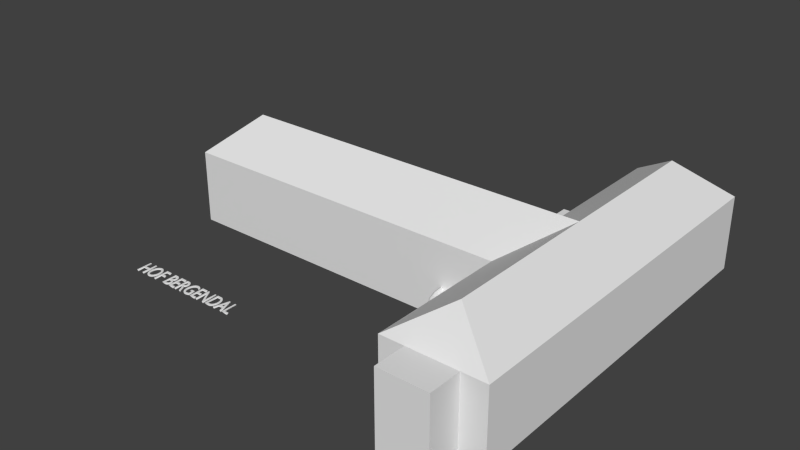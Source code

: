 # Source: hof_bergendal.blend  (saved by Blender 2.63.0; exported with 4.5.12 LTS)
import bpy
from mathutils import Matrix  # noqa: F401  (used for matrix-valued properties, if any)

bpy.ops.wm.read_factory_settings(use_empty=True)
scene = bpy.context.scene
scene.name = 'Scene'

# ---- collections
col_collection_1 = bpy.data.collections.new('Collection 1'); scene.collection.children.link(col_collection_1)
col_collection_11 = bpy.data.collections.new('Collection 11'); scene.collection.children.link(col_collection_11)
col_collection_11.hide_render = True
col_collection_11.hide_viewport = True

# ---- world
world_world = bpy.data.worlds.new('World'); scene.world = world_world
world_world.color = (0.05088, 0.05088, 0.05088)
world_world.use_sun_shadow = False
world_world.sun_shadow_jitter_overblur = 0.0
world_world.cycles.sampling_method = 'MANUAL'
world_world.cycles.sample_map_resolution = 256

# ---- meshes
me_mesh = bpy.data.meshes.new('Mesh')
me_mesh.from_pydata([(7.884, 0.0, 0.05), (7.478, 0.0, 0.05), (7.213, 0.201, 0.05), (6.837, 0.0, 0.05), (7.099, 0.686, 0.05), (7.404, 0.0, 0.05), (7.173, 0.289, 0.05), (7.063, 0.536, 0.05), (6.961, 0.289, 0.05), (6.328, 0.682, 0.05), (6.491, 0.6514, 0.05), (6.534, 0.6294, 0.05), (6.572, 0.6026, 0.05), (6.631, 0.5378, 0.05), (6.688, 0.2975, 0.05), (6.68, 0.255, 0.05), (6.647, 0.1748, 0.05), (6.561, 0.0751, 0.05), (6.434, 0.01311, 0.05), (6.329, 0.0, 0.05), (6.063, 0.682, 0.05), (6.414, 0.1009, 0.05), (6.486, 0.1349, 0.05), (6.514, 0.1576, 0.05), (6.569, 0.2381, 0.05), (6.589, 0.3184, 0.05), (6.583, 0.4073, 0.05), (6.56, 0.4675, 0.05), (6.543, 0.4944, 0.05), (6.523, 0.5189, 0.05), (6.498, 0.5405, 0.05), (6.469, 0.5589, 0.05), (6.399, 0.5848, 0.05), (5.372, 0.525, 0.05), (5.372, 0.0, 0.05), (5.28, 0.0, 0.05), (5.28, 0.682, 0.05), (5.358, 0.682, 0.05), (5.82, 0.154, 0.05), (4.879, 0.594, 0.05), (4.879, 0.388, 0.05), (5.158, 0.388, 0.05), (5.158, 0.3, 0.05), (5.177, 0.0, 0.05), (4.781, 0.0, 0.05), (5.168, 0.594, 0.05), (4.595, 0.02896, 0.05), (4.573, 0.02138, 0.05), (4.49, -8.796e-05, 0.05), (4.447, -0.005875, 0.05), (4.425, -0.00763, 0.05), (4.28, 0.002741, 0.05), (4.192, 0.03626, 0.05), (4.154, 0.06039, 0.05), (4.119, 0.089, 0.05), (4.064, 0.1584, 0.05), (4.043, 0.1986, 0.05), (4.016, 0.337, 0.05), (4.029, 0.433, 0.05), (4.09, 0.5557, 0.05), (4.283, 0.6787, 0.05), (4.402, 0.6907, 0.05), (4.457, 0.686, 0.05), (4.512, 0.674, 0.05), (4.575, 0.6529, 0.05), (4.599, 0.6436, 0.05), (4.625, 0.633, 0.05), (4.625, 0.534, 0.05), (4.565, 0.563, 0.05), (4.462, 0.5934, 0.05), (4.421, 0.5991, 0.05), (4.309, 0.5919, 0.05), (4.218, 0.5478, 0.05), (4.193, 0.526, 0.05), (4.152, 0.4734, 0.05), (4.137, 0.4432, 0.05), (4.119, 0.3762, 0.05), (4.117, 0.34, 0.05), (4.126, 0.268, 0.05), (4.172, 0.1779, 0.05), (4.22, 0.1322, 0.05), (4.354, 0.08319, 0.05), (4.419, 0.08196, 0.05), (4.432, 0.08311, 0.05), (4.481, 0.09146, 0.05), (4.494, 0.09433, 0.05), (4.506, 0.09745, 0.05), (4.529, 0.1043, 0.05), (4.541, 0.108, 0.05), (4.41, 0.248, 0.05), (4.41, 0.336, 0.05), (4.639, 0.047, 0.05), (3.775, 0.6308, 0.05), (3.793, 0.613, 0.05), (3.819, 0.5706, 0.05), (3.833, 0.5195, 0.05), (3.834, 0.4717, 0.05), (3.832, 0.4532, 0.05), (3.827, 0.4357, 0.05), (3.814, 0.4034, 0.05), (3.805, 0.3888, 0.05), (3.755, 0.341, 0.05), (3.739, 0.3319, 0.05), (3.736, 0.3133, 0.05), (3.764, 0.2891, 0.05), (3.776, 0.2757, 0.05), (3.824, 0.2127, 0.05), (3.836, 0.1946, 0.05), (3.848, 0.1757, 0.05), (3.86, 0.1558, 0.05), (3.88, 0.1237, 0.05), (3.887, 0.1132, 0.05), (3.893, 0.1032, 0.05), (3.9, 0.09356, 0.05), (3.906, 0.08398, 0.05), (3.92, 0.06415, 0.05), (3.927, 0.05344, 0.05), (3.936, 0.04191, 0.05), (3.966, 0.0, 0.05), (3.849, 0.0, 0.05), (3.759, 0.14, 0.05), (3.737, 0.1725, 0.05), (3.64, 0.2799, 0.05), (3.615, 0.2913, 0.05), (3.603, 0.2942, 0.05), (3.59, 0.2956, 0.05), (3.578, 0.296, 0.05), (3.439, 0.0, 0.05), (3.611, 0.682, 0.05), (3.646, 0.3883, 0.05), (3.707, 0.4181, 0.05), (3.728, 0.4536, 0.05), (3.732, 0.467, 0.05), (3.734, 0.4808, 0.05), (3.73, 0.5249, 0.05), (3.726, 0.5381, 0.05), (3.72, 0.5501, 0.05), (3.712, 0.561, 0.05), (3.691, 0.5787, 0.05), (3.661, 0.5909, 0.05), (3.643, 0.5948, 0.05), (3.6, 0.598, 0.05), (3.035, 0.388, 0.05), (3.314, 0.3, 0.05), (3.035, 0.3, 0.05), (2.937, 0.682, 0.05), (3.324, 0.594, 0.05), (2.572, 0.682, 0.05), (2.692, 0.656, 0.05), (2.714, 0.6427, 0.05), (2.76, 0.5913, 0.05), (2.77, 0.5715, 0.05), (2.781, 0.5295, 0.05), (2.771, 0.445, 0.05), (2.757, 0.4192, 0.05), (2.737, 0.397, 0.05), (2.724, 0.3871, 0.05), (2.71, 0.378, 0.05), (2.695, 0.3696, 0.05), (2.678, 0.362, 0.05), (2.703, 0.3543, 0.05), (2.726, 0.3466, 0.05), (2.747, 0.3371, 0.05), (2.798, 0.2984, 0.05), (2.822, 0.2648, 0.05), (2.837, 0.2258, 0.05), (2.829, 0.1181, 0.05), (2.806, 0.07781, 0.05), (2.745, 0.02852, 0.05), (2.717, 0.01663, 0.05), (2.685, 0.007648, 0.05), (2.608, 0.0, 0.05), (2.374, 0.682, 0.05), (2.6, 0.3968, 0.05), (2.665, 0.4383, 0.05), (2.681, 0.499, 0.05), (2.68, 0.5116, 0.05), (2.678, 0.5237, 0.05), (2.633, 0.5807, 0.05), (2.583, 0.5931, 0.05), (2.595, 0.088, 0.05), (2.622, 0.08915, 0.05), (2.684, 0.1047, 0.05), (2.711, 0.1229, 0.05), (2.721, 0.1337, 0.05), (2.734, 0.1576, 0.05), (2.74, 0.1832, 0.05), (2.737, 0.2254, 0.05), (2.725, 0.251, 0.05), (2.704, 0.2723, 0.05), (2.675, 0.2883, 0.05), (2.637, 0.2985, 0.05), (2.615, 0.3011, 0.05), (2.59, 0.302, 0.05), (2.472, 0.302, 0.05), (1.726, 0.405, 0.05), (1.992, 0.317, 0.05), (1.726, 0.317, 0.05), (1.628, 0.682, 0.05), (1.992, 0.682, 0.05), (1.292, 0.663, 0.05), (1.374, 0.6171, 0.05), (1.408, 0.5872, 0.05), (1.437, 0.5535, 0.05), (1.462, 0.5162, 0.05), (1.507, 0.341, 0.05), (1.504, 0.2955, 0.05), (1.496, 0.2512, 0.05), (1.463, 0.1685, 0.05), (1.438, 0.1311, 0.05), (1.409, 0.097, 0.05), (1.246, 0.004148, 0.05), (1.138, -0.009, 0.05), (1.084, -0.005646, 0.05), (0.987, 0.01967, 0.05), (0.9445, 0.04063, 0.05), (0.8432, 0.1307, 0.05), (0.7995, 0.2083, 0.05), (0.777, 0.3876, 0.05), (0.7858, 0.4326, 0.05), (0.8001, 0.4754, 0.05), (0.8741, 0.5869, 0.05), (0.9469, 0.6423, 0.05), (0.9896, 0.6629, 0.05), (1.036, 0.6782, 0.05), (1.177, 0.08327, 0.05), (1.246, 0.1007, 0.05), (1.277, 0.1153, 0.05), (1.305, 0.1335, 0.05), (1.33, 0.1551, 0.05), (1.352, 0.1798, 0.05), (1.371, 0.2074, 0.05), (1.404, 0.3046, 0.05), (1.406, 0.341, 0.05), (1.404, 0.3776, 0.05), (1.397, 0.4123, 0.05), (1.33, 0.5273, 0.05), (1.305, 0.5488, 0.05), (1.14, 0.601, 0.05), (1.103, 0.5987, 0.05), (1.068, 0.5922, 0.05), (1.034, 0.5815, 0.05), (1.004, 0.5669, 0.05), (0.9099, 0.4751, 0.05), (0.895, 0.4449, 0.05), (0.8841, 0.27, 0.05), (0.895, 0.2375, 0.05), (0.9505, 0.1551, 0.05), (0.9757, 0.1335, 0.05), (1.034, 0.1007, 0.05), (1.068, 0.08991, 0.05), (1.103, 0.08327, 0.05), (1.14, 0.081, 0.05), (0.173, 0.297, 0.05), (0.173, 0.0, 0.05), (0.075, 0.0, 0.05), (0.075, 0.682, 0.05), (0.173, 0.682, 0.05), (0.555, 0.385, 0.05), (7.884, 0.088, -0.05), (7.884, 0.0, -0.05), (7.478, 0.682, -0.05), (7.576, 0.088, -0.05), (7.304, 0.0, -0.05), (6.837, 0.0, -0.05), (6.737, 0.0, -0.05), (7.03, 0.686, -0.05), (7.099, 0.686, -0.05), (7.404, 0.0, -0.05), (7.173, 0.289, -0.05), (7.063, 0.536, -0.05), (6.442, 0.6679, -0.05), (6.491, 0.6514, -0.05), (6.572, 0.6026, -0.05), (6.682, 0.4222, -0.05), (6.691, 0.341, -0.05), (6.68, 0.255, -0.05), (6.666, 0.2139, -0.05), (6.623, 0.1383, -0.05), (6.561, 0.0751, -0.05), (6.48, 0.02867, -0.05), (6.434, 0.01311, -0.05), (6.383, 0.003367, -0.05), (6.329, 0.0, -0.05), (6.063, 0.0, -0.05), (6.063, 0.682, -0.05), (6.414, 0.1009, -0.05), (6.514, 0.1576, -0.05), (6.579, 0.266, -0.05), (6.585, 0.2931, -0.05), (6.588, 0.3748, -0.05), (6.498, 0.5405, -0.05), (6.436, 0.5737, -0.05), (6.161, 0.088, -0.05), (5.828, 0.0, -0.05), (5.372, 0.525, -0.05), (5.28, 0.682, -0.05), (5.82, 0.154, -0.05), (5.912, 0.682, -0.05), (5.912, 0.0, -0.05), (4.879, 0.594, -0.05), (4.879, 0.388, -0.05), (5.158, 0.388, -0.05), (4.879, 0.3, -0.05), (5.177, 0.0, -0.05), (4.781, 0.0, -0.05), (4.781, 0.682, -0.05), (5.168, 0.682, -0.05), (5.168, 0.594, -0.05), (4.573, 0.02138, -0.05), (4.531, 0.008921, -0.05), (4.425, -0.00763, -0.05), (4.234, 0.01694, -0.05), (4.192, 0.03626, -0.05), (4.119, 0.089, -0.05), (4.089, 0.1218, -0.05), (4.064, 0.1584, -0.05), (4.043, 0.1986, -0.05), (4.019, 0.2882, -0.05), (4.029, 0.433, -0.05), (4.044, 0.4771, -0.05), (4.09, 0.5557, -0.05), (4.283, 0.6787, -0.05), (4.331, 0.6879, -0.05), (4.439, 0.6883, -0.05), (4.475, 0.6829, -0.05), (4.493, 0.6789, -0.05), (4.532, 0.668, -0.05), (4.503, 0.584, -0.05), (4.483, 0.5892, -0.05), (4.38, 0.601, -0.05), (4.309, 0.5919, -0.05), (4.276, 0.581, -0.05), (4.218, 0.5478, -0.05), (4.171, 0.5011, -0.05), (4.117, 0.34, -0.05), (4.119, 0.303, -0.05), (4.126, 0.268, -0.05), (4.172, 0.1779, -0.05), (4.194, 0.1535, -0.05), (4.249, 0.1144, -0.05), (4.316, 0.08963, -0.05), (4.393, 0.081, -0.05), (4.406, 0.08124, -0.05), (4.432, 0.08311, -0.05), (4.444, 0.08467, -0.05), (4.481, 0.09146, -0.05), (4.494, 0.09433, -0.05), (4.517, 0.1008, -0.05), (4.529, 0.1043, -0.05), (4.541, 0.108, -0.05), (4.541, 0.248, -0.05), (4.41, 0.336, -0.05), (4.639, 0.336, -0.05), (3.644, 0.6805, -0.05), (3.754, 0.646, -0.05), (3.819, 0.5706, -0.05), (3.833, 0.5195, -0.05), (3.835, 0.491, -0.05), (3.834, 0.4717, -0.05), (3.827, 0.4357, -0.05), (3.814, 0.4034, -0.05), (3.795, 0.3752, -0.05), (3.783, 0.3626, -0.05), (3.755, 0.341, -0.05), (3.739, 0.3319, -0.05), (3.721, 0.324, -0.05), (3.75, 0.3017, -0.05), (3.789, 0.2613, -0.05), (3.824, 0.2127, -0.05), (3.836, 0.1946, -0.05), (3.86, 0.1558, -0.05), (3.873, 0.135, -0.05), (3.88, 0.1237, -0.05), (3.887, 0.1132, -0.05), (3.893, 0.1032, -0.05), (3.906, 0.08398, -0.05), (3.913, 0.07425, -0.05), (3.945, 0.02931, -0.05), (3.966, 0.0, -0.05), (3.849, 0.0, -0.05), (3.654, 0.2705, -0.05), (3.64, 0.2799, -0.05), (3.59, 0.2956, -0.05), (3.578, 0.296, -0.05), (3.625, 0.3851, -0.05), (3.646, 0.3883, -0.05), (3.728, 0.4536, -0.05), (3.732, 0.467, -0.05), (3.734, 0.495, -0.05), (3.691, 0.5787, -0.05), (3.677, 0.5855, -0.05), (3.661, 0.5909, -0.05), (3.623, 0.5972, -0.05), (3.6, 0.598, -0.05), (3.035, 0.594, -0.05), (3.314, 0.3, -0.05), (3.035, 0.088, -0.05), (2.572, 0.682, -0.05), (2.667, 0.6669, -0.05), (2.714, 0.6427, -0.05), (2.732, 0.6273, -0.05), (2.748, 0.61, -0.05), (2.781, 0.5295, -0.05), (2.782, 0.508, -0.05), (2.781, 0.4908, -0.05), (2.779, 0.4745, -0.05), (2.776, 0.4593, -0.05), (2.771, 0.445, -0.05), (2.764, 0.4317, -0.05), (2.757, 0.4192, -0.05), (2.737, 0.397, -0.05), (2.695, 0.3696, -0.05), (2.678, 0.362, -0.05), (2.726, 0.3466, -0.05), (2.766, 0.3259, -0.05), (2.811, 0.2823, -0.05), (2.831, 0.246, -0.05), (2.837, 0.1394, -0.05), (2.819, 0.09748, -0.05), (2.806, 0.07781, -0.05), (2.769, 0.04294, -0.05), (2.745, 0.02852, -0.05), (2.685, 0.007648, -0.05), (2.608, 0.0, -0.05), (2.374, 0.0, -0.05), (2.374, 0.682, -0.05), (2.537, 0.39, -0.05), (2.581, 0.393, -0.05), (2.6, 0.3968, -0.05), (2.656, 0.4269, -0.05), (2.677, 0.4656, -0.05), (2.68, 0.5116, -0.05), (2.678, 0.5237, -0.05), (2.675, 0.5354, -0.05), (2.67, 0.5463, -0.05), (2.583, 0.5931, -0.05), (2.562, 0.594, -0.05), (2.472, 0.594, -0.05), (2.472, 0.39, -0.05), (2.646, 0.09246, -0.05), (2.666, 0.0977, -0.05), (2.684, 0.1047, -0.05), (2.699, 0.1131, -0.05), (2.711, 0.1229, -0.05), (2.729, 0.1453, -0.05), (2.734, 0.1576, -0.05), (2.738, 0.1703, -0.05), (2.74, 0.2111, -0.05), (2.732, 0.2387, -0.05), (2.725, 0.251, -0.05), (2.675, 0.2883, -0.05), (2.657, 0.2942, -0.05), (2.637, 0.2985, -0.05), (2.615, 0.3011, -0.05), (2.472, 0.302, -0.05), (2.472, 0.088, -0.05), (1.726, 0.317, -0.05), (1.726, 0.0, -0.05), (1.628, 0.0, -0.05), (1.628, 0.682, -0.05), (1.992, 0.682, -0.05), (1.992, 0.594, -0.05), (1.194, 0.6877, -0.05), (1.245, 0.6783, -0.05), (1.292, 0.663, -0.05), (1.408, 0.5872, -0.05), (1.462, 0.5162, -0.05), (1.481, 0.4758, -0.05), (1.504, 0.3878, -0.05), (1.504, 0.2955, -0.05), (1.496, 0.2512, -0.05), (1.482, 0.2087, -0.05), (1.438, 0.1311, -0.05), (1.375, 0.06675, -0.05), (1.336, 0.04085, -0.05), (1.293, 0.01981, -0.05), (1.138, -0.009, -0.05), (1.084, -0.005646, -0.05), (1.034, 0.004079, -0.05), (0.9445, 0.04063, -0.05), (0.8432, 0.1307, -0.05), (0.7855, 0.2508, -0.05), (0.774, 0.341, -0.05), (0.7858, 0.4326, -0.05), (0.8198, 0.5157, -0.05), (0.8445, 0.553, -0.05), (0.8741, 0.5869, -0.05), (0.9083, 0.6168, -0.05), (1.036, 0.6782, -0.05), (1.14, 0.691, -0.05), (1.277, 0.1153, -0.05), (1.305, 0.1335, -0.05), (1.352, 0.1798, -0.05), (1.371, 0.2074, -0.05), (1.386, 0.2375, -0.05), (1.404, 0.3776, -0.05), (1.386, 0.4449, -0.05), (1.371, 0.4751, -0.05), (1.305, 0.5488, -0.05), (1.277, 0.5669, -0.05), (1.246, 0.5815, -0.05), (1.213, 0.5922, -0.05), (1.14, 0.601, -0.05), (1.103, 0.5987, -0.05), (1.004, 0.5669, -0.05), (0.9285, 0.5026, -0.05), (0.8773, 0.3776, -0.05), (0.8841, 0.27, -0.05), (0.9757, 0.1335, -0.05), (1.068, 0.08991, -0.05), (1.103, 0.08327, -0.05), (0.555, 0.0, -0.05), (0.555, 0.297, -0.05), (0.173, 0.297, -0.05), (0.173, 0.682, -0.05), (0.555, 0.385, -0.05), (0.653, 0.0, -0.05), (0.555, 0.0, 0.05), (0.555, 0.297, 0.05), (0.173, 0.0, -0.05), (0.075, 0.0, -0.05), (0.075, 0.682, -0.05), (0.173, 0.385, -0.05), (0.173, 0.385, 0.05), (0.555, 0.682, -0.05), (0.555, 0.682, 0.05), (0.653, 0.682, -0.05), (0.653, 0.682, 0.05), (0.653, 0.0, 0.05), (1.194, 0.6877, 0.05), (1.245, 0.6783, 0.05), (1.335, 0.6425, -0.05), (1.335, 0.6425, 0.05), (1.374, 0.6171, -0.05), (1.437, 0.5535, -0.05), (1.481, 0.4758, 0.05), (1.495, 0.4329, -0.05), (1.495, 0.4329, 0.05), (1.504, 0.3878, 0.05), (1.507, 0.341, -0.05), (1.482, 0.2087, 0.05), (1.463, 0.1685, -0.05), (1.409, 0.097, -0.05), (1.375, 0.06675, 0.05), (1.336, 0.04085, 0.05), (1.293, 0.01981, 0.05), (1.246, 0.004148, -0.05), (1.194, -0.005627, -0.05), (1.194, -0.005627, 0.05), (1.034, 0.004079, 0.05), (0.987, 0.01967, -0.05), (0.9062, 0.06645, -0.05), (0.9062, 0.06645, 0.05), (0.8724, 0.09663, -0.05), (0.8724, 0.09663, 0.05), (0.8188, 0.168, -0.05), (0.8188, 0.168, 0.05), (0.7995, 0.2083, -0.05), (0.7855, 0.2508, 0.05), (0.7769, 0.2953, -0.05), (0.7769, 0.2953, 0.05), (0.774, 0.341, 0.05), (0.777, 0.3876, -0.05), (0.8001, 0.4754, -0.05), (0.8198, 0.5157, 0.05), (0.8445, 0.553, 0.05), (0.9083, 0.6168, 0.05), (0.9469, 0.6423, -0.05), (0.9896, 0.6629, -0.05), (1.086, 0.6877, -0.05), (1.086, 0.6877, 0.05), (1.14, 0.691, 0.05), (1.177, 0.08327, -0.05), (1.213, 0.08991, -0.05), (1.213, 0.08991, 0.05), (1.246, 0.1007, -0.05), (1.33, 0.1551, -0.05), (1.386, 0.2375, 0.05), (1.397, 0.27, -0.05), (1.397, 0.27, 0.05), (1.404, 0.3046, -0.05), (1.406, 0.341, -0.05), (1.397, 0.4123, -0.05), (1.386, 0.4449, 0.05), (1.371, 0.4751, 0.05), (1.352, 0.5026, -0.05), (1.352, 0.5026, 0.05), (1.33, 0.5273, -0.05), (1.277, 0.5669, 0.05), (1.246, 0.5815, 0.05), (1.213, 0.5922, 0.05), (1.177, 0.5987, -0.05), (1.177, 0.5987, 0.05), (1.068, 0.5922, -0.05), (1.034, 0.5815, -0.05), (0.9757, 0.5488, -0.05), (0.9757, 0.5488, 0.05), (0.9505, 0.5272, -0.05), (0.9505, 0.5272, 0.05), (0.9285, 0.5026, 0.05), (0.9099, 0.4751, -0.05), (0.895, 0.4449, -0.05), (0.8841, 0.4123, -0.05), (0.8841, 0.4123, 0.05), (0.8773, 0.3776, 0.05), (0.875, 0.341, -0.05), (0.875, 0.341, 0.05), (0.8773, 0.3046, -0.05), (0.8773, 0.3046, 0.05), (0.895, 0.2375, -0.05), (0.9099, 0.2074, -0.05), (0.9099, 0.2074, 0.05), (0.9285, 0.1798, -0.05), (0.9285, 0.1798, 0.05), (0.9505, 0.1551, -0.05), (1.004, 0.1153, -0.05), (1.004, 0.1153, 0.05), (1.034, 0.1007, -0.05), (1.14, 0.081, -0.05), (1.726, 0.594, -0.05), (1.726, 0.594, 0.05), (1.726, 0.405, -0.05), (1.992, 0.405, -0.05), (1.992, 0.405, 0.05), (1.992, 0.317, -0.05), (1.726, 0.0, 0.05), (1.628, 0.0, 0.05), (1.992, 0.594, 0.05), (2.607, 0.6802, -0.05), (2.607, 0.6802, 0.05), (2.639, 0.6751, -0.05), (2.639, 0.6751, 0.05), (2.667, 0.6669, 0.05), (2.692, 0.656, -0.05), (2.732, 0.6273, 0.05), (2.748, 0.61, 0.05), (2.76, 0.5913, -0.05), (2.77, 0.5715, -0.05), (2.777, 0.5508, -0.05), (2.777, 0.5508, 0.05), (2.782, 0.508, 0.05), (2.781, 0.4908, 0.05), (2.779, 0.4745, 0.05), (2.776, 0.4593, 0.05), (2.764, 0.4317, 0.05), (2.747, 0.4077, -0.05), (2.747, 0.4077, 0.05), (2.724, 0.3871, -0.05), (2.71, 0.378, -0.05), (2.678, 0.36, -0.05), (2.678, 0.36, 0.05), (2.703, 0.3543, -0.05), (2.747, 0.3371, -0.05), (2.766, 0.3259, 0.05), (2.783, 0.3129, -0.05), (2.783, 0.3129, 0.05), (2.798, 0.2984, -0.05), (2.811, 0.2823, 0.05), (2.822, 0.2648, -0.05), (2.831, 0.246, 0.05), (2.837, 0.2258, -0.05), (2.841, 0.2045, -0.05), (2.841, 0.2045, 0.05), (2.842, 0.182, -0.05), (2.842, 0.182, 0.05), (2.841, 0.1608, -0.05), (2.841, 0.1608, 0.05), (2.837, 0.1394, 0.05), (2.829, 0.1181, -0.05), (2.819, 0.09748, 0.05), (2.789, 0.0595, -0.05), (2.789, 0.0595, 0.05), (2.769, 0.04294, 0.05), (2.717, 0.01663, -0.05), (2.649, 0.001977, -0.05), (2.649, 0.001977, 0.05), (2.374, 0.0, 0.05), (2.537, 0.39, 0.05), (2.56, 0.3908, -0.05), (2.56, 0.3908, 0.05), (2.581, 0.393, 0.05), (2.617, 0.402, -0.05), (2.617, 0.402, 0.05), (2.632, 0.4088, -0.05), (2.632, 0.4088, 0.05), (2.645, 0.4171, -0.05), (2.645, 0.4171, 0.05), (2.656, 0.4269, 0.05), (2.665, 0.4383, -0.05), (2.672, 0.4512, -0.05), (2.672, 0.4512, 0.05), (2.677, 0.4656, 0.05), (2.68, 0.4815, -0.05), (2.68, 0.4815, 0.05), (2.681, 0.499, -0.05), (2.675, 0.5354, 0.05), (2.67, 0.5463, 0.05), (2.664, 0.5564, -0.05), (2.664, 0.5564, 0.05), (2.655, 0.5656, -0.05), (2.655, 0.5656, 0.05), (2.645, 0.5738, -0.05), (2.645, 0.5738, 0.05), (2.633, 0.5807, -0.05), (2.619, 0.5863, -0.05), (2.619, 0.5863, 0.05), (2.602, 0.5905, -0.05), (2.602, 0.5905, 0.05), (2.562, 0.594, 0.05), (2.472, 0.594, 0.05), (2.472, 0.39, 0.05), (2.595, 0.088, -0.05), (2.622, 0.08915, -0.05), (2.646, 0.09246, 0.05), (2.666, 0.0977, 0.05), (2.699, 0.1131, 0.05), (2.721, 0.1337, -0.05), (2.729, 0.1453, 0.05), (2.738, 0.1703, 0.05), (2.74, 0.1832, -0.05), (2.741, 0.196, -0.05), (2.741, 0.196, 0.05), (2.74, 0.2111, 0.05), (2.737, 0.2254, -0.05), (2.732, 0.2387, 0.05), (2.715, 0.2622, -0.05), (2.715, 0.2622, 0.05), (2.704, 0.2723, -0.05), (2.691, 0.281, -0.05), (2.691, 0.281, 0.05), (2.657, 0.2942, 0.05), (2.59, 0.302, -0.05), (2.472, 0.088, 0.05), (3.035, 0.594, 0.05), (3.035, 0.388, -0.05), (3.314, 0.388, -0.05), (3.314, 0.388, 0.05), (3.035, 0.3, -0.05), (3.035, 0.088, 0.05), (3.333, 0.088, -0.05), (3.333, 0.088, 0.05), (3.333, 0.0, -0.05), (3.333, 0.0, 0.05), (2.937, 0.0, -0.05), (2.937, 0.0, 0.05), (2.937, 0.682, -0.05), (3.324, 0.682, -0.05), (3.324, 0.682, 0.05), (3.324, 0.594, -0.05), (3.644, 0.6805, 0.05), (3.676, 0.676, -0.05), (3.676, 0.676, 0.05), (3.704, 0.6688, -0.05), (3.704, 0.6688, 0.05), (3.73, 0.6587, -0.05), (3.73, 0.6587, 0.05), (3.754, 0.646, 0.05), (3.775, 0.6308, -0.05), (3.793, 0.613, -0.05), (3.808, 0.593, -0.05), (3.808, 0.593, 0.05), (3.828, 0.5461, -0.05), (3.828, 0.5461, 0.05), (3.835, 0.491, 0.05), (3.832, 0.4532, -0.05), (3.822, 0.419, -0.05), (3.822, 0.419, 0.05), (3.805, 0.3888, -0.05), (3.795, 0.3752, 0.05), (3.783, 0.3626, 0.05), (3.77, 0.3512, -0.05), (3.77, 0.3512, 0.05), (3.721, 0.324, 0.05), (3.736, 0.3133, -0.05), (3.75, 0.3017, 0.05), (3.764, 0.2891, -0.05), (3.776, 0.2757, -0.05), (3.789, 0.2613, 0.05), (3.801, 0.246, -0.05), (3.801, 0.246, 0.05), (3.813, 0.2298, -0.05), (3.813, 0.2298, 0.05), (3.848, 0.1757, -0.05), (3.873, 0.135, 0.05), (3.9, 0.09356, -0.05), (3.913, 0.07425, 0.05), (3.92, 0.06415, -0.05), (3.927, 0.05344, -0.05), (3.936, 0.04191, -0.05), (3.945, 0.02931, 0.05), (3.955, 0.01541, -0.05), (3.955, 0.01541, 0.05), (3.759, 0.14, -0.05), (3.737, 0.1725, -0.05), (3.718, 0.2002, -0.05), (3.718, 0.2002, 0.05), (3.7, 0.2234, -0.05), (3.7, 0.2234, 0.05), (3.683, 0.2427, -0.05), (3.683, 0.2427, 0.05), (3.668, 0.2582, -0.05), (3.668, 0.2582, 0.05), (3.654, 0.2705, 0.05), (3.627, 0.2867, -0.05), (3.627, 0.2867, 0.05), (3.615, 0.2913, -0.05), (3.603, 0.2942, -0.05), (3.537, 0.296, -0.05), (3.537, 0.296, 0.05), (3.537, 0.0, -0.05), (3.537, 0.0, 0.05), (3.439, 0.0, -0.05), (3.439, 0.682, -0.05), (3.439, 0.682, 0.05), (3.611, 0.682, -0.05), (3.6, 0.384, -0.05), (3.6, 0.384, 0.05), (3.625, 0.3851, 0.05), (3.665, 0.3933, -0.05), (3.665, 0.3933, 0.05), (3.682, 0.4001, -0.05), (3.682, 0.4001, 0.05), (3.695, 0.4084, -0.05), (3.695, 0.4084, 0.05), (3.707, 0.4181, -0.05), (3.716, 0.429, -0.05), (3.716, 0.429, 0.05), (3.723, 0.4409, -0.05), (3.723, 0.4409, 0.05), (3.734, 0.4808, -0.05), (3.734, 0.495, 0.05), (3.733, 0.5105, -0.05), (3.733, 0.5105, 0.05), (3.73, 0.5249, -0.05), (3.726, 0.5381, -0.05), (3.72, 0.5501, -0.05), (3.712, 0.561, -0.05), (3.702, 0.5705, -0.05), (3.702, 0.5705, 0.05), (3.677, 0.5855, 0.05), (3.643, 0.5948, -0.05), (3.623, 0.5972, 0.05), (3.537, 0.598, -0.05), (3.537, 0.598, 0.05), (3.537, 0.384, -0.05), (3.537, 0.384, 0.05), (4.617, 0.0375, -0.05), (4.617, 0.0375, 0.05), (4.595, 0.02896, -0.05), (4.552, 0.0147, -0.05), (4.552, 0.0147, 0.05), (4.531, 0.008921, 0.05), (4.511, 0.004, -0.05), (4.511, 0.004, 0.05), (4.49, -8.796e-05, -0.05), (4.468, -0.00337, -0.05), (4.468, -0.00337, 0.05), (4.447, -0.005875, -0.05), (4.402, -0.008662, -0.05), (4.402, -0.008662, 0.05), (4.379, -0.009, -0.05), (4.379, -0.009, 0.05), (4.328, -0.006011, -0.05), (4.328, -0.006011, 0.05), (4.28, 0.002741, -0.05), (4.234, 0.01694, 0.05), (4.154, 0.06039, -0.05), (4.089, 0.1218, 0.05), (4.028, 0.2419, -0.05), (4.028, 0.2419, 0.05), (4.019, 0.2882, 0.05), (4.016, 0.337, -0.05), (4.019, 0.3862, -0.05), (4.019, 0.3862, 0.05), (4.044, 0.4771, 0.05), (4.065, 0.5181, -0.05), (4.065, 0.5181, 0.05), (4.121, 0.5894, -0.05), (4.121, 0.5894, 0.05), (4.156, 0.6189, -0.05), (4.156, 0.6189, 0.05), (4.195, 0.6439, -0.05), (4.195, 0.6439, 0.05), (4.237, 0.664, -0.05), (4.237, 0.664, 0.05), (4.331, 0.6879, 0.05), (4.382, 0.691, -0.05), (4.382, 0.691, 0.05), (4.402, 0.6907, -0.05), (4.42, 0.6898, -0.05), (4.42, 0.6898, 0.05), (4.439, 0.6883, 0.05), (4.457, 0.686, -0.05), (4.475, 0.6829, 0.05), (4.493, 0.6789, 0.05), (4.512, 0.674, -0.05), (4.532, 0.668, 0.05), (4.553, 0.661, -0.05), (4.553, 0.661, 0.05), (4.575, 0.6529, -0.05), (4.599, 0.6436, -0.05), (4.625, 0.633, -0.05), (4.625, 0.534, -0.05), (4.605, 0.5446, -0.05), (4.605, 0.5446, 0.05), (4.585, 0.5542, -0.05), (4.585, 0.5542, 0.05), (4.565, 0.563, -0.05), (4.544, 0.5709, -0.05), (4.544, 0.5709, 0.05), (4.524, 0.5779, -0.05), (4.524, 0.5779, 0.05), (4.503, 0.584, 0.05), (4.483, 0.5892, 0.05), (4.462, 0.5934, -0.05), (4.442, 0.5967, -0.05), (4.442, 0.5967, 0.05), (4.421, 0.5991, -0.05), (4.401, 0.6005, -0.05), (4.401, 0.6005, 0.05), (4.38, 0.601, 0.05), (4.344, 0.5987, -0.05), (4.344, 0.5987, 0.05), (4.276, 0.581, 0.05), (4.246, 0.5662, -0.05), (4.246, 0.5662, 0.05), (4.193, 0.526, -0.05), (4.171, 0.5011, 0.05), (4.152, 0.4734, -0.05), (4.137, 0.4432, -0.05), (4.126, 0.4107, -0.05), (4.126, 0.4107, 0.05), (4.119, 0.3762, -0.05), (4.119, 0.303, 0.05), (4.137, 0.2354, -0.05), (4.137, 0.2354, 0.05), (4.153, 0.2053, -0.05), (4.153, 0.2053, 0.05), (4.194, 0.1535, 0.05), (4.22, 0.1322, -0.05), (4.249, 0.1144, 0.05), (4.282, 0.1001, -0.05), (4.282, 0.1001, 0.05), (4.316, 0.08963, 0.05), (4.354, 0.08319, -0.05), (4.393, 0.081, 0.05), (4.406, 0.08124, 0.05), (4.419, 0.08196, -0.05), (4.444, 0.08467, 0.05), (4.457, 0.0866, -0.05), (4.457, 0.0866, 0.05), (4.469, 0.08888, -0.05), (4.469, 0.08888, 0.05), (4.506, 0.09745, -0.05), (4.517, 0.1008, 0.05), (4.541, 0.248, 0.05), (4.41, 0.248, -0.05), (4.639, 0.336, 0.05), (4.639, 0.047, -0.05), (5.158, 0.3, -0.05), (4.879, 0.3, 0.05), (4.879, 0.088, -0.05), (4.879, 0.088, 0.05), (5.177, 0.088, -0.05), (5.177, 0.088, 0.05), (4.781, 0.682, 0.05), (5.168, 0.682, 0.05), (5.828, 0.0, 0.05), (5.372, 0.0, -0.05), (5.28, 0.0, -0.05), (5.358, 0.682, -0.05), (5.82, 0.682, -0.05), (5.82, 0.682, 0.05), (5.912, 0.682, 0.05), (5.912, 0.0, 0.05), (6.328, 0.682, -0.05), (6.388, 0.6784, -0.05), (6.388, 0.6784, 0.05), (6.442, 0.6679, 0.05), (6.534, 0.6294, -0.05), (6.604, 0.5719, -0.05), (6.604, 0.5719, 0.05), (6.631, 0.5378, -0.05), (6.653, 0.501, -0.05), (6.653, 0.501, 0.05), (6.67, 0.4622, -0.05), (6.67, 0.4622, 0.05), (6.682, 0.4222, 0.05), (6.689, 0.3815, -0.05), (6.689, 0.3815, 0.05), (6.691, 0.341, 0.05), (6.688, 0.2975, -0.05), (6.666, 0.2139, 0.05), (6.647, 0.1748, -0.05), (6.623, 0.1383, 0.05), (6.594, 0.1049, -0.05), (6.594, 0.1049, 0.05), (6.523, 0.04952, -0.05), (6.523, 0.04952, 0.05), (6.48, 0.02867, 0.05), (6.383, 0.003367, 0.05), (6.063, 0.0, 0.05), (6.317, 0.088, -0.05), (6.317, 0.088, 0.05), (6.369, 0.09137, -0.05), (6.369, 0.09137, 0.05), (6.453, 0.1157, -0.05), (6.453, 0.1157, 0.05), (6.486, 0.1349, -0.05), (6.537, 0.183, -0.05), (6.537, 0.183, 0.05), (6.555, 0.2101, -0.05), (6.555, 0.2101, 0.05), (6.569, 0.2381, -0.05), (6.579, 0.266, 0.05), (6.585, 0.2931, 0.05), (6.589, 0.3184, -0.05), (6.59, 0.341, -0.05), (6.59, 0.341, 0.05), (6.588, 0.3748, 0.05), (6.583, 0.4073, -0.05), (6.573, 0.4383, -0.05), (6.573, 0.4383, 0.05), (6.56, 0.4675, -0.05), (6.543, 0.4944, -0.05), (6.523, 0.5189, -0.05), (6.469, 0.5589, -0.05), (6.436, 0.5737, 0.05), (6.399, 0.5848, -0.05), (6.358, 0.5916, -0.05), (6.358, 0.5916, 0.05), (6.312, 0.594, -0.05), (6.312, 0.594, 0.05), (6.161, 0.594, -0.05), (6.161, 0.594, 0.05), (6.161, 0.088, 0.05), (7.304, 0.0, 0.05), (7.213, 0.201, -0.05), (6.923, 0.201, -0.05), (6.923, 0.201, 0.05), (6.737, 0.0, 0.05), (7.03, 0.686, 0.05), (6.961, 0.289, -0.05), (7.884, 0.088, 0.05), (7.478, 0.0, -0.05), (7.478, 0.682, 0.05), (7.576, 0.682, -0.05), (7.576, 0.682, 0.05), (7.576, 0.088, 0.05)], [], [(7, 5, 4), (6, 5, 7), (2, 5, 6), (30, 13, 31), (29, 13, 30), (35, 37, 36), (35, 33, 37), (33, 38, 37), (35, 34, 33), (44, 40, 39), (58, 75, 74), (57, 77, 76), (55, 79, 56), (87, 91, 88), (85, 91, 86), (84, 91, 85), (53, 81, 54), (82, 91, 83), (52, 91, 53), (134, 95, 135), (132, 96, 133), (132, 97, 96), (131, 97, 132), (124, 104, 125), (123, 104, 124), (121, 108, 107), (121, 109, 108), (120, 109, 121), (119, 111, 110), (119, 112, 111), (119, 113, 112), (119, 114, 113), (119, 116, 115), (119, 117, 116), (173, 156, 155), (194, 157, 156), (194, 158, 157), (194, 159, 158), (194, 161, 160), (194, 162, 161), (192, 163, 193), (191, 163, 192), (183, 166, 184), (180, 167, 181), (223, 200, 224), (221, 239, 238), (221, 240, 239), (221, 241, 240), (237, 204, 203), (236, 204, 237), (219, 243, 220), (219, 244, 243), (233, 205, 234), (232, 205, 233), (232, 206, 205), (230, 208, 231), (229, 208, 230), (229, 209, 208), (228, 209, 229), (216, 248, 247), (227, 209, 228), (227, 210, 209), (226, 210, 227), (255, 257, 256), (255, 254, 253), (267, 265, 266), (270, 265, 267), (268, 270, 267), (268, 269, 270), (276, 288, 289), (281, 284, 280), (282, 284, 281), (283, 284, 282), (299, 297, 298), (297, 294, 295), (299, 294, 297), (300, 305, 306), (307, 300, 306), (308, 300, 307), (301, 305, 300), (303, 305, 301), (302, 303, 301), (326, 322, 325), (337, 318, 336), (338, 316, 317), (339, 316, 338), (339, 315, 316), (340, 314, 315), (356, 391, 392), (356, 390, 391), (362, 385, 386), (383, 384, 367), (373, 380, 372), (374, 380, 373), (375, 380, 374), (377, 380, 376), (438, 425, 426), (398, 438, 426), (401, 438, 400), (402, 438, 401), (437, 438, 402), (439, 425, 438), (403, 434, 435), (403, 433, 434), (404, 433, 403), (404, 432, 433), (407, 431, 406), (410, 430, 409), (455, 425, 439), (427, 455, 439), (413, 455, 412), (456, 425, 455), (416, 451, 452), (417, 449, 450), (418, 445, 446), (419, 442, 443), (419, 441, 442), (419, 440, 441), (420, 440, 419), (422, 425, 421), (458, 459, 457), (465, 489, 464), (503, 487, 488), (466, 503, 488), (504, 487, 503), (466, 501, 502), (472, 495, 471), (472, 494, 495), (473, 491, 492), (476, 480, 475), (513, 514, 516), (517, 513, 516), (517, 512, 513), (526, 528, 527, 525), (553, 555, 554, 552), (597, 599, 598, 596), (607, 609, 608, 606), (612, 614, 613, 611), (630, 632, 631, 629), (663, 665, 664, 662), (665, 667, 666, 664), (683, 685, 684, 682), (685, 687, 686, 684), (699, 701, 700, 698), (701, 703, 702, 700), (706, 708, 707, 705), (741, 743, 742, 740), (743, 745, 744, 742), (752, 754, 753, 751), (754, 756, 755, 753), (780, 782, 781, 779), (796, 798, 797, 795), (798, 800, 799, 797), (800, 802, 801, 799), (809, 811, 810, 808), (820, 822, 821, 819), (822, 824, 823, 821), (827, 829, 828, 826), (844, 846, 845, 843), (846, 817, 816, 845), (860, 862, 861, 859), (862, 864, 863, 861), (879, 881, 880, 878), (881, 883, 882, 880), (883, 885, 884, 882), (905, 907, 906, 904), (910, 912, 911, 909), (936, 938, 937, 935), (951, 953, 952, 950), (963, 965, 964, 962), (985, 987, 986, 984), (1004, 1006, 1005, 1003), (1011, 1013, 1012, 1010), (1031, 1033, 1032, 1030), (1033, 1035, 1034, 1032), (1, 1048, 1046), (1, 1049, 1048), (1, 1044, 1049), (1, 0, 1044), (1041, 4, 1042), (1041, 7, 4), (1041, 8, 7), (1041, 1040, 8), (1040, 6, 8), (1040, 2, 6), (1041, 3, 1040), (1037, 5, 2), (1002, 1035, 20), (1035, 9, 20), (1035, 978, 9), (1035, 979, 978), (1035, 10, 979), (1035, 11, 10), (1035, 12, 11), (1035, 1033, 12), (1033, 1031, 12), (1031, 982, 12), (1002, 1036, 1035), (32, 982, 1031), (1028, 982, 32), (31, 982, 1028), (31, 13, 982), (29, 985, 13), (28, 985, 29), (28, 987, 985), (27, 987, 28), (1023, 987, 27), (1023, 988, 987), (26, 988, 1023), (26, 990, 988), (1020, 990, 26), (1020, 991, 990), (1019, 991, 1020), (25, 991, 1019), (25, 14, 991), (1016, 14, 25), (1016, 15, 14), (1015, 15, 1016), (24, 15, 1015), (24, 993, 15), (1013, 993, 24), (1013, 16, 993), (1011, 16, 1013), (23, 16, 1011), (23, 995, 16), (22, 995, 23), (22, 997, 995), (1008, 997, 22), (21, 997, 1008), (21, 17, 997), (1006, 17, 21), (1004, 17, 1006), (1002, 1004, 1036), (1002, 17, 1004), (1002, 999, 17), (1002, 1000, 999), (1002, 18, 1000), (1002, 1001, 18), (1002, 19, 1001), (38, 974, 973), (38, 975, 974), (968, 38, 33), (968, 975, 38), (44, 39, 966), (39, 967, 966), (39, 45, 967), (44, 961, 40), (961, 41, 40), (961, 42, 41), (44, 963, 961), (44, 965, 963), (44, 43, 965), (886, 61, 888), (886, 891, 61), (886, 892, 891), (886, 62, 892), (60, 62, 886), (60, 894, 62), (60, 895, 894), (60, 63, 895), (885, 63, 60), (885, 897, 63), (885, 899, 897), (883, 899, 885), (883, 64, 899), (883, 65, 64), (881, 65, 883), (881, 66, 65), (881, 921, 66), (921, 920, 66), (920, 70, 66), (70, 917, 66), (917, 69, 66), (69, 914, 66), (914, 913, 66), (913, 912, 66), (912, 910, 66), (910, 68, 66), (68, 907, 66), (907, 905, 66), (905, 67, 66), (879, 921, 881), (879, 923, 921), (879, 71, 923), (879, 924, 71), (59, 924, 879), (59, 926, 924), (59, 72, 926), (877, 72, 59), (877, 73, 72), (877, 928, 73), (875, 928, 877), (875, 74, 928), (58, 74, 875), (58, 932, 75), (874, 932, 58), (874, 76, 932), (57, 76, 874), (57, 934, 77), (871, 934, 57), (89, 958, 90), (89, 956, 958), (956, 91, 958), (871, 78, 934), (870, 78, 871), (870, 936, 78), (88, 91, 956), (56, 936, 870), (56, 938, 936), (56, 79, 938), (55, 939, 79), (868, 939, 55), (868, 80, 939), (868, 941, 80), (54, 941, 868), (54, 943, 941), (955, 91, 87), (86, 91, 955), (54, 944, 943), (953, 91, 84), (54, 81, 944), (951, 91, 953), (949, 91, 951), (83, 91, 949), (53, 946, 81), (947, 91, 82), (946, 91, 947), (53, 91, 946), (52, 848, 91), (52, 46, 848), (866, 46, 52), (866, 47, 46), (866, 851, 47), (51, 851, 866), (51, 852, 851), (51, 854, 852), (51, 48, 854), (864, 48, 51), (864, 857, 48), (864, 49, 857), (864, 50, 49), (862, 50, 864), (862, 860, 50), (127, 844, 814), (844, 128, 814), (844, 750, 128), (844, 752, 750), (844, 754, 752), (844, 756, 754), (844, 757, 756), (844, 92, 757), (844, 93, 92), (844, 141, 93), (141, 761, 93), (127, 846, 844), (842, 761, 141), (140, 761, 842), (139, 761, 140), (139, 94, 761), (840, 94, 139), (138, 94, 840), (839, 94, 138), (839, 763, 94), (137, 763, 839), (136, 763, 137), (135, 763, 136), (135, 95, 763), (833, 95, 134), (833, 764, 95), (831, 764, 833), (133, 764, 831), (133, 96, 764), (829, 97, 131), (829, 98, 97), (827, 98, 829), (827, 767, 98), (130, 767, 827), (130, 99, 767), (824, 99, 130), (822, 99, 824), (822, 100, 99), (820, 100, 822), (129, 100, 820), (129, 769, 100), (818, 769, 129), (817, 769, 818), (127, 809, 846), (809, 817, 846), (809, 769, 817), (809, 770, 769), (809, 772, 770), (809, 101, 772), (809, 102, 101), (809, 773, 102), (809, 103, 773), (809, 775, 103), (809, 126, 775), (126, 125, 775), (125, 104, 775), (127, 811, 809), (805, 104, 123), (805, 105, 104), (122, 105, 805), (803, 105, 122), (803, 778, 105), (802, 778, 803), (802, 780, 778), (800, 780, 802), (800, 782, 780), (798, 782, 800), (798, 106, 782), (796, 106, 798), (796, 107, 106), (121, 107, 796), (120, 784, 109), (119, 784, 120), (119, 110, 784), (119, 786, 114), (119, 115, 786), (119, 790, 117), (119, 792, 790), (119, 118, 792), (745, 734, 145), (734, 748, 145), (734, 146, 748), (745, 142, 734), (745, 144, 142), (144, 737, 142), (144, 143, 737), (745, 739, 144), (745, 741, 739), (745, 743, 741), (677, 710, 172), (710, 147, 172), (710, 630, 147), (710, 632, 630), (710, 633, 632), (710, 148, 633), (710, 149, 148), (710, 635, 149), (710, 636, 635), (710, 709, 636), (709, 150, 636), (677, 711, 710), (179, 150, 709), (708, 150, 179), (708, 151, 150), (706, 151, 708), (178, 151, 706), (703, 151, 178), (701, 151, 703), (701, 640, 151), (699, 640, 701), (697, 640, 699), (697, 152, 640), (696, 152, 697), (177, 152, 696), (177, 641, 152), (176, 641, 177), (175, 641, 176), (175, 642, 641), (694, 642, 175), (694, 643, 642), (692, 643, 694), (692, 644, 643), (691, 644, 692), (691, 153, 644), (174, 153, 691), (174, 645, 153), (688, 645, 174), (688, 154, 645), (687, 154, 688), (687, 647, 154), (685, 647, 687), (683, 647, 685), (683, 155, 647), (173, 155, 683), (681, 156, 173), (680, 156, 681), (678, 156, 680), (677, 194, 711), (194, 678, 711), (194, 156, 678), (194, 651, 159), (194, 160, 651), (194, 654, 162), (194, 656, 654), (194, 193, 656), (193, 163, 656), (677, 733, 194), (731, 163, 191), (731, 658, 163), (190, 658, 731), (730, 658, 190), (730, 164, 658), (189, 164, 730), (727, 164, 189), (727, 660, 164), (188, 660, 727), (725, 660, 188), (725, 165, 660), (187, 165, 725), (187, 663, 165), (723, 663, 187), (722, 663, 723), (722, 665, 663), (186, 665, 722), (719, 665, 186), (719, 667, 665), (185, 667, 719), (185, 668, 667), (718, 668, 185), (184, 668, 718), (184, 166, 668), (716, 166, 183), (716, 670, 166), (182, 670, 716), (715, 670, 182), (714, 670, 715), (714, 167, 670), (181, 167, 714), (677, 180, 733), (677, 167, 180), (677, 672, 167), (677, 673, 672), (677, 168, 673), (677, 169, 168), (677, 170, 169), (677, 676, 170), (677, 171, 676), (627, 621, 198), (621, 199, 198), (621, 628, 199), (627, 195, 621), (627, 197, 195), (197, 624, 195), (197, 196, 624), (627, 626, 197), (571, 530, 572), (571, 531, 530), (224, 531, 571), (224, 200, 531), (223, 533, 200), (222, 533, 223), (222, 201, 533), (567, 201, 222), (567, 202, 201), (221, 238, 567), (238, 202, 567), (593, 202, 238), (591, 202, 593), (590, 202, 591), (590, 203, 202), (566, 241, 221), (589, 203, 590), (566, 242, 241), (237, 203, 589), (566, 597, 242), (565, 597, 566), (565, 599, 597), (587, 204, 236), (565, 600, 599), (587, 536, 204), (220, 600, 565), (585, 536, 587), (220, 243, 600), (585, 538, 536), (584, 538, 585), (235, 538, 584), (219, 604, 244), (235, 539, 538), (218, 604, 219), (234, 539, 235), (218, 605, 604), (234, 205, 539), (562, 605, 218), (562, 607, 605), (561, 607, 562), (561, 609, 607), (561, 245, 609), (580, 206, 232), (580, 207, 206), (559, 245, 561), (559, 246, 245), (578, 207, 580), (578, 541, 207), (217, 246, 559), (231, 541, 578), (217, 612, 246), (231, 208, 541), (557, 612, 217), (557, 614, 612), (557, 247, 614), (216, 247, 557), (216, 617, 248), (555, 617, 216), (555, 249, 617), (575, 210, 226), (555, 250, 249), (575, 544, 210), (553, 250, 555), (225, 544, 575), (553, 251, 250), (252, 544, 225), (553, 252, 251), (553, 544, 252), (553, 545, 544), (215, 545, 553), (215, 546, 545), (214, 546, 215), (214, 211, 546), (550, 211, 214), (550, 549, 211), (213, 549, 550), (213, 212, 549), (255, 524, 257), (258, 528, 526), (258, 529, 528), (255, 253, 524), (253, 258, 524), (253, 519, 258), (519, 529, 258), (518, 529, 519), (1047, 1045, 261), (262, 1045, 1047), (259, 1045, 262), (260, 1045, 259), (1043, 265, 270), (1039, 265, 1043), (269, 1039, 1043), (1038, 1039, 269), (268, 1038, 269), (264, 265, 1039), (268, 263, 1038), (1034, 284, 285), (976, 1034, 285), (977, 1034, 976), (271, 1034, 977), (272, 1034, 271), (980, 1034, 272), (273, 1034, 980), (1032, 1034, 273), (1030, 1032, 273), (981, 1030, 273), (293, 284, 1034), (981, 1029, 1030), (981, 292, 1029), (981, 1027, 292), (983, 1027, 981), (983, 291, 1027), (983, 1026, 291), (984, 1026, 983), (984, 1025, 1026), (986, 1025, 984), (986, 1024, 1025), (986, 1022, 1024), (274, 1022, 986), (274, 1021, 1022), (989, 1021, 274), (989, 290, 1021), (275, 290, 989), (275, 1018, 290), (275, 1017, 1018), (992, 1017, 275), (992, 289, 1017), (276, 289, 992), (276, 1014, 288), (277, 1014, 276), (277, 1012, 1014), (994, 1012, 277), (994, 1010, 1012), (994, 287, 1010), (278, 287, 994), (278, 1009, 287), (996, 1009, 278), (996, 1007, 1009), (996, 286, 1007), (279, 286, 996), (279, 1005, 286), (279, 1003, 1005), (1003, 284, 293), (279, 284, 1003), (998, 284, 279), (280, 284, 998), (971, 970, 296), (295, 970, 971), (297, 295, 971), (298, 297, 972), (969, 970, 295), (960, 303, 302), (962, 305, 303), (964, 305, 962), (304, 305, 964), (889, 323, 887), (890, 323, 889), (324, 323, 890), (893, 323, 324), (893, 322, 323), (325, 322, 893), (896, 322, 326), (896, 884, 322), (327, 884, 896), (898, 884, 327), (898, 882, 884), (900, 882, 898), (901, 882, 900), (901, 880, 882), (902, 880, 901), (330, 880, 902), (919, 330, 902), (918, 919, 902), (916, 918, 902), (915, 916, 902), (329, 915, 902), (328, 329, 902), (911, 328, 902), (909, 911, 902), (908, 909, 902), (906, 908, 902), (904, 906, 902), (903, 904, 902), (330, 878, 880), (922, 878, 330), (331, 878, 922), (332, 878, 331), (332, 321, 878), (925, 321, 332), (333, 321, 925), (333, 876, 321), (927, 876, 333), (334, 876, 927), (334, 320, 876), (929, 320, 334), (929, 319, 320), (930, 319, 929), (931, 319, 930), (931, 873, 319), (933, 873, 931), (933, 872, 873), (335, 872, 933), (336, 872, 335), (336, 318, 872), (353, 957, 352), (351, 957, 353), (959, 351, 353), (337, 869, 318), (935, 869, 337), (959, 350, 351), (935, 317, 869), (937, 317, 935), (338, 317, 937), (940, 315, 339), (340, 315, 940), (942, 314, 340), (959, 349, 350), (959, 348, 349), (959, 954, 348), (341, 314, 942), (959, 347, 954), (959, 346, 347), (959, 952, 346), (945, 314, 341), (945, 867, 314), (959, 950, 952), (959, 345, 950), (959, 344, 345), (342, 867, 945), (959, 948, 344), (959, 343, 948), (959, 342, 343), (959, 867, 342), (959, 313, 867), (847, 313, 959), (849, 313, 847), (849, 312, 313), (309, 312, 849), (850, 312, 309), (850, 865, 312), (310, 865, 850), (853, 865, 310), (855, 865, 853), (855, 863, 865), (856, 863, 855), (858, 863, 856), (311, 863, 858), (311, 861, 863), (859, 861, 311), (843, 812, 813), (815, 843, 813), (354, 843, 815), (751, 843, 354), (753, 843, 751), (755, 843, 753), (355, 843, 755), (758, 843, 355), (759, 843, 758), (394, 843, 759), (760, 394, 759), (845, 812, 843), (760, 393, 394), (760, 841, 393), (760, 392, 841), (356, 392, 760), (356, 838, 390), (762, 838, 356), (762, 837, 838), (762, 836, 837), (762, 835, 836), (357, 835, 762), (357, 834, 835), (357, 832, 834), (358, 832, 357), (358, 389, 832), (358, 830, 389), (359, 830, 358), (359, 388, 830), (765, 388, 359), (765, 387, 388), (765, 828, 387), (360, 828, 765), (360, 826, 828), (766, 826, 360), (766, 825, 826), (361, 825, 766), (361, 823, 825), (361, 821, 823), (768, 821, 361), (768, 819, 821), (768, 386, 819), (362, 386, 768), (362, 816, 385), (808, 812, 845), (816, 808, 845), (362, 808, 816), (363, 808, 362), (771, 808, 363), (364, 808, 771), (365, 808, 364), (366, 808, 365), (774, 808, 366), (367, 808, 774), (384, 808, 367), (776, 383, 367), (810, 812, 808), (776, 807, 383), (776, 806, 807), (776, 804, 806), (777, 804, 776), (777, 382, 804), (777, 381, 382), (368, 381, 777), (368, 801, 381), (779, 801, 368), (779, 799, 801), (781, 799, 779), (781, 797, 799), (369, 797, 781), (369, 795, 797), (370, 795, 369), (370, 794, 795), (783, 794, 370), (371, 794, 783), (371, 793, 794), (372, 793, 371), (372, 380, 793), (785, 380, 375), (376, 380, 785), (787, 380, 377), (788, 380, 787), (789, 380, 788), (378, 380, 789), (791, 380, 378), (379, 380, 791), (395, 744, 746), (747, 395, 746), (749, 395, 747), (735, 744, 395), (738, 744, 735), (736, 738, 735), (396, 738, 736), (397, 744, 738), (740, 744, 397), (742, 744, 740), (629, 438, 398), (631, 438, 629), (399, 438, 631), (634, 438, 399), (400, 438, 634), (637, 437, 402), (637, 436, 437), (637, 707, 436), (638, 707, 637), (638, 705, 707), (638, 704, 705), (638, 702, 704), (638, 700, 702), (639, 700, 638), (639, 698, 700), (639, 435, 698), (403, 435, 639), (404, 695, 432), (405, 695, 404), (405, 693, 695), (406, 693, 405), (406, 431, 693), (407, 690, 431), (408, 690, 407), (408, 689, 690), (409, 689, 408), (409, 430, 689), (410, 686, 430), (646, 686, 410), (646, 684, 686), (646, 682, 684), (411, 682, 646), (411, 429, 682), (648, 429, 411), (648, 428, 429), (648, 679, 428), (648, 427, 679), (648, 455, 427), (649, 455, 648), (412, 455, 649), (650, 455, 413), (652, 455, 650), (414, 455, 652), (653, 455, 414), (415, 455, 653), (655, 455, 415), (732, 455, 655), (657, 732, 655), (657, 454, 732), (657, 453, 454), (657, 452, 453), (416, 452, 657), (416, 729, 451), (659, 729, 416), (659, 728, 729), (659, 726, 728), (417, 726, 659), (417, 450, 726), (661, 449, 417), (661, 724, 449), (662, 724, 661), (662, 448, 724), (662, 721, 448), (664, 721, 662), (664, 720, 721), (664, 447, 720), (666, 447, 664), (666, 446, 447), (418, 446, 666), (418, 717, 445), (669, 717, 418), (669, 444, 717), (669, 443, 444), (419, 443, 669), (420, 713, 440), (420, 712, 713), (712, 425, 456), (420, 425, 712), (671, 425, 420), (421, 425, 671), (674, 425, 422), (423, 425, 674), (675, 425, 423), (424, 425, 675), (620, 459, 460), (461, 620, 460), (462, 620, 461), (622, 459, 620), (457, 459, 622), (623, 457, 622), (625, 457, 623), (463, 570, 490), (464, 570, 463), (464, 489, 570), (465, 569, 489), (532, 569, 465), (532, 568, 569), (534, 568, 532), (534, 488, 568), (466, 488, 534), (466, 592, 503), (466, 502, 592), (594, 487, 504), (595, 487, 594), (535, 501, 466), (595, 486, 487), (535, 500, 501), (505, 486, 595), (535, 499, 500), (596, 486, 505), (467, 499, 535), (596, 485, 486), (467, 588, 499), (598, 485, 596), (467, 586, 588), (506, 485, 598), (468, 586, 467), (506, 564, 485), (468, 498, 586), (601, 564, 506), (537, 498, 468), (601, 484, 564), (537, 497, 498), (602, 484, 601), (537, 583, 497), (603, 484, 602), (469, 583, 537), (603, 563, 484), (469, 496, 583), (507, 563, 603), (540, 496, 469), (507, 483, 563), (540, 582, 496), (606, 483, 507), (606, 560, 483), (608, 560, 606), (540, 581, 582), (470, 581, 540), (508, 560, 608), (470, 579, 581), (471, 579, 470), (508, 482, 560), (610, 482, 508), (471, 495, 579), (610, 558, 482), (611, 558, 610), (542, 494, 472), (611, 556, 558), (542, 493, 494), (613, 556, 611), (542, 577, 493), (615, 556, 613), (473, 577, 542), (615, 481, 556), (473, 492, 577), (509, 481, 615), (616, 481, 509), (543, 491, 473), (616, 554, 481), (543, 576, 491), (618, 554, 616), (543, 574, 576), (510, 554, 618), (474, 574, 543), (510, 552, 554), (474, 573, 574), (511, 552, 510), (474, 619, 573), (619, 552, 511), (474, 552, 619), (475, 552, 474), (475, 480, 552), (476, 551, 480), (547, 551, 476), (547, 479, 551), (548, 479, 547), (548, 478, 479), (477, 478, 548), (515, 521, 522), (523, 521, 515), (527, 516, 525), (517, 516, 527), (514, 521, 523), (516, 514, 523), (520, 521, 514), (518, 519, 513, 512), (519, 253, 514, 513), (253, 254, 520, 514), (254, 255, 521, 520), (255, 256, 522, 521), (256, 257, 515, 522), (257, 524, 523, 515), (524, 258, 516, 523), (258, 526, 525, 516), (528, 529, 517, 527), (529, 518, 512, 517), (530, 531, 464, 463), (531, 200, 465, 464), (200, 533, 532, 465), (533, 201, 534, 532), (201, 202, 466, 534), (202, 203, 535, 466), (203, 204, 467, 535), (204, 536, 468, 467), (536, 538, 537, 468), (538, 539, 469, 537), (539, 205, 540, 469), (205, 206, 470, 540), (206, 207, 471, 470), (207, 541, 472, 471), (541, 208, 542, 472), (208, 209, 473, 542), (209, 210, 543, 473), (210, 544, 474, 543), (544, 545, 475, 474), (545, 546, 476, 475), (546, 211, 547, 476), (211, 549, 548, 547), (549, 212, 477, 548), (212, 213, 478, 477), (213, 550, 479, 478), (550, 214, 551, 479), (214, 215, 480, 551), (215, 553, 552, 480), (555, 216, 481, 554), (216, 557, 556, 481), (557, 217, 558, 556), (217, 559, 482, 558), (559, 561, 560, 482), (561, 562, 483, 560), (562, 218, 563, 483), (218, 219, 484, 563), (219, 220, 564, 484), (220, 565, 485, 564), (565, 566, 486, 485), (566, 221, 487, 486), (221, 567, 488, 487), (567, 222, 568, 488), (222, 223, 569, 568), (223, 224, 489, 569), (224, 571, 570, 489), (571, 572, 490, 570), (572, 530, 463, 490), (225, 575, 574, 573), (575, 226, 576, 574), (226, 227, 491, 576), (227, 228, 492, 491), (228, 229, 577, 492), (229, 230, 493, 577), (230, 231, 494, 493), (231, 578, 495, 494), (578, 580, 579, 495), (580, 232, 581, 579), (232, 233, 582, 581), (233, 234, 496, 582), (234, 235, 583, 496), (235, 584, 497, 583), (584, 585, 498, 497), (585, 587, 586, 498), (587, 236, 588, 586), (236, 237, 499, 588), (237, 589, 500, 499), (589, 590, 501, 500), (590, 591, 502, 501), (591, 593, 592, 502), (593, 238, 503, 592), (238, 239, 504, 503), (239, 240, 594, 504), (240, 241, 595, 594), (241, 242, 505, 595), (242, 597, 596, 505), (599, 600, 506, 598), (600, 243, 601, 506), (243, 244, 602, 601), (244, 604, 603, 602), (604, 605, 507, 603), (605, 607, 606, 507), (609, 245, 508, 608), (245, 246, 610, 508), (246, 612, 611, 610), (614, 247, 615, 613), (247, 248, 509, 615), (248, 617, 616, 509), (617, 249, 618, 616), (249, 250, 510, 618), (250, 251, 511, 510), (251, 252, 619, 511), (252, 225, 573, 619), (621, 195, 622, 620), (195, 624, 623, 622), (624, 196, 625, 623), (196, 197, 457, 625), (197, 626, 458, 457), (626, 627, 459, 458), (627, 198, 460, 459), (198, 199, 461, 460), (199, 628, 462, 461), (628, 621, 620, 462), (147, 630, 629, 398), (632, 633, 399, 631), (633, 148, 634, 399), (148, 149, 400, 634), (149, 635, 401, 400), (635, 636, 402, 401), (636, 150, 637, 402), (150, 151, 638, 637), (151, 640, 639, 638), (640, 152, 403, 639), (152, 641, 404, 403), (641, 642, 405, 404), (642, 643, 406, 405), (643, 644, 407, 406), (644, 153, 408, 407), (153, 645, 409, 408), (645, 154, 410, 409), (154, 647, 646, 410), (647, 155, 411, 646), (155, 156, 648, 411), (156, 157, 649, 648), (157, 158, 412, 649), (158, 159, 413, 412), (159, 651, 650, 413), (651, 160, 652, 650), (160, 161, 414, 652), (161, 162, 653, 414), (162, 654, 415, 653), (654, 656, 655, 415), (656, 163, 657, 655), (163, 658, 416, 657), (658, 164, 659, 416), (164, 660, 417, 659), (660, 165, 661, 417), (165, 663, 662, 661), (667, 668, 418, 666), (668, 166, 669, 418), (166, 670, 419, 669), (670, 167, 420, 419), (167, 672, 671, 420), (672, 673, 421, 671), (673, 168, 422, 421), (168, 169, 674, 422), (169, 170, 423, 674), (170, 676, 675, 423), (676, 171, 424, 675), (171, 677, 425, 424), (677, 172, 426, 425), (172, 147, 398, 426), (678, 680, 679, 427), (680, 681, 428, 679), (681, 173, 429, 428), (173, 683, 682, 429), (687, 688, 430, 686), (688, 174, 689, 430), (174, 691, 690, 689), (691, 692, 431, 690), (692, 694, 693, 431), (694, 175, 695, 693), (175, 176, 432, 695), (176, 177, 433, 432), (177, 696, 434, 433), (696, 697, 435, 434), (697, 699, 698, 435), (703, 178, 704, 702), (178, 706, 705, 704), (708, 179, 436, 707), (179, 709, 437, 436), (709, 710, 438, 437), (710, 711, 439, 438), (711, 678, 427, 439), (180, 181, 713, 712), (181, 714, 440, 713), (714, 715, 441, 440), (715, 182, 442, 441), (182, 716, 443, 442), (716, 183, 444, 443), (183, 184, 717, 444), (184, 718, 445, 717), (718, 185, 446, 445), (185, 719, 447, 446), (719, 186, 720, 447), (186, 722, 721, 720), (722, 723, 448, 721), (723, 187, 724, 448), (187, 725, 449, 724), (725, 188, 450, 449), (188, 727, 726, 450), (727, 189, 728, 726), (189, 730, 729, 728), (730, 190, 451, 729), (190, 731, 452, 451), (731, 191, 453, 452), (191, 192, 454, 453), (192, 193, 732, 454), (193, 194, 455, 732), (194, 733, 456, 455), (733, 180, 712, 456), (734, 142, 735, 395), (142, 737, 736, 735), (737, 143, 396, 736), (143, 144, 738, 396), (144, 739, 397, 738), (739, 741, 740, 397), (745, 145, 746, 744), (145, 748, 747, 746), (748, 146, 749, 747), (146, 734, 395, 749), (750, 752, 751, 354), (756, 757, 355, 755), (757, 92, 758, 355), (92, 93, 759, 758), (93, 761, 760, 759), (761, 94, 356, 760), (94, 763, 762, 356), (763, 95, 357, 762), (95, 764, 358, 357), (764, 96, 359, 358), (96, 97, 765, 359), (97, 98, 360, 765), (98, 767, 766, 360), (767, 99, 361, 766), (99, 100, 768, 361), (100, 769, 362, 768), (769, 770, 363, 362), (770, 772, 771, 363), (772, 101, 364, 771), (101, 102, 365, 364), (102, 773, 366, 365), (773, 103, 774, 366), (103, 775, 367, 774), (775, 104, 776, 367), (104, 105, 777, 776), (105, 778, 368, 777), (778, 780, 779, 368), (782, 106, 369, 781), (106, 107, 370, 369), (107, 108, 783, 370), (108, 109, 371, 783), (109, 784, 372, 371), (784, 110, 373, 372), (110, 111, 374, 373), (111, 112, 375, 374), (112, 113, 785, 375), (113, 114, 376, 785), (114, 786, 377, 376), (786, 115, 787, 377), (115, 116, 788, 787), (116, 117, 789, 788), (117, 790, 378, 789), (790, 792, 791, 378), (792, 118, 379, 791), (118, 119, 380, 379), (119, 120, 793, 380), (120, 121, 794, 793), (121, 796, 795, 794), (802, 803, 381, 801), (803, 122, 382, 381), (122, 805, 804, 382), (805, 123, 806, 804), (123, 124, 807, 806), (124, 125, 383, 807), (125, 126, 384, 383), (126, 809, 808, 384), (811, 127, 812, 810), (127, 814, 813, 812), (814, 128, 815, 813), (128, 750, 354, 815), (817, 818, 385, 816), (818, 129, 386, 385), (129, 820, 819, 386), (824, 130, 825, 823), (130, 827, 826, 825), (829, 131, 387, 828), (131, 132, 388, 387), (132, 133, 830, 388), (133, 831, 389, 830), (831, 833, 832, 389), (833, 134, 834, 832), (134, 135, 835, 834), (135, 136, 836, 835), (136, 137, 837, 836), (137, 839, 838, 837), (839, 138, 390, 838), (138, 840, 391, 390), (840, 139, 392, 391), (139, 140, 841, 392), (140, 842, 393, 841), (842, 141, 394, 393), (141, 844, 843, 394), (848, 46, 849, 847), (46, 47, 309, 849), (47, 851, 850, 309), (851, 852, 310, 850), (852, 854, 853, 310), (854, 48, 855, 853), (48, 857, 856, 855), (857, 49, 858, 856), (49, 50, 311, 858), (50, 860, 859, 311), (864, 51, 865, 863), (51, 866, 312, 865), (866, 52, 313, 312), (52, 53, 867, 313), (53, 54, 314, 867), (54, 868, 315, 314), (868, 55, 316, 315), (55, 56, 317, 316), (56, 870, 869, 317), (870, 871, 318, 869), (871, 57, 872, 318), (57, 874, 873, 872), (874, 58, 319, 873), (58, 875, 320, 319), (875, 877, 876, 320), (877, 59, 321, 876), (59, 879, 878, 321), (885, 60, 322, 884), (60, 886, 323, 322), (886, 888, 887, 323), (888, 61, 889, 887), (61, 891, 890, 889), (891, 892, 324, 890), (892, 62, 893, 324), (62, 894, 325, 893), (894, 895, 326, 325), (895, 63, 896, 326), (63, 897, 327, 896), (897, 899, 898, 327), (899, 64, 900, 898), (64, 65, 901, 900), (65, 66, 902, 901), (66, 67, 903, 902), (67, 905, 904, 903), (907, 68, 908, 906), (68, 910, 909, 908), (912, 913, 328, 911), (913, 914, 329, 328), (914, 69, 915, 329), (69, 917, 916, 915), (917, 70, 918, 916), (70, 920, 919, 918), (920, 921, 330, 919), (921, 923, 922, 330), (923, 71, 331, 922), (71, 924, 332, 331), (924, 926, 925, 332), (926, 72, 333, 925), (72, 73, 927, 333), (73, 928, 334, 927), (928, 74, 929, 334), (74, 75, 930, 929), (75, 932, 931, 930), (932, 76, 933, 931), (76, 77, 335, 933), (77, 934, 336, 335), (934, 78, 337, 336), (78, 936, 935, 337), (938, 79, 338, 937), (79, 939, 339, 338), (939, 80, 940, 339), (80, 941, 340, 940), (941, 943, 942, 340), (943, 944, 341, 942), (944, 81, 945, 341), (81, 946, 342, 945), (946, 947, 343, 342), (947, 82, 948, 343), (82, 83, 344, 948), (83, 949, 345, 344), (949, 951, 950, 345), (953, 84, 346, 952), (84, 85, 347, 346), (85, 86, 954, 347), (86, 955, 348, 954), (955, 87, 349, 348), (87, 88, 350, 349), (88, 956, 351, 350), (956, 89, 957, 351), (89, 90, 352, 957), (90, 958, 353, 352), (958, 91, 959, 353), (91, 848, 847, 959), (39, 40, 301, 300), (40, 41, 302, 301), (41, 42, 960, 302), (42, 961, 303, 960), (961, 963, 962, 303), (965, 43, 304, 964), (43, 44, 305, 304), (44, 966, 306, 305), (966, 967, 307, 306), (967, 45, 308, 307), (45, 39, 300, 308), (968, 33, 295, 294), (33, 34, 969, 295), (34, 35, 970, 969), (35, 36, 296, 970), (36, 37, 971, 296), (37, 38, 297, 971), (38, 973, 972, 297), (973, 974, 298, 972), (974, 975, 299, 298), (975, 968, 294, 299), (9, 978, 977, 976), (978, 979, 271, 977), (979, 10, 272, 271), (10, 11, 980, 272), (11, 12, 273, 980), (12, 982, 981, 273), (982, 13, 983, 981), (13, 985, 984, 983), (987, 988, 274, 986), (988, 990, 989, 274), (990, 991, 275, 989), (991, 14, 992, 275), (14, 15, 276, 992), (15, 993, 277, 276), (993, 16, 994, 277), (16, 995, 278, 994), (995, 997, 996, 278), (997, 17, 279, 996), (17, 999, 998, 279), (999, 1000, 280, 998), (1000, 18, 281, 280), (18, 1001, 282, 281), (1001, 19, 283, 282), (19, 1002, 284, 283), (1002, 20, 285, 284), (20, 9, 976, 285), (1006, 21, 286, 1005), (21, 1008, 1007, 286), (1008, 22, 1009, 1007), (22, 23, 287, 1009), (23, 1011, 1010, 287), (1013, 24, 1014, 1012), (24, 1015, 288, 1014), (1015, 1016, 289, 288), (1016, 25, 1017, 289), (25, 1019, 1018, 1017), (1019, 1020, 290, 1018), (1020, 26, 1021, 290), (26, 1023, 1022, 1021), (1023, 27, 1024, 1022), (27, 28, 1025, 1024), (28, 29, 1026, 1025), (29, 30, 291, 1026), (30, 31, 1027, 291), (31, 1028, 292, 1027), (1028, 32, 1029, 292), (32, 1031, 1030, 1029), (1035, 1036, 293, 1034), (1036, 1004, 1003, 293), (1037, 2, 1038, 263), (2, 1040, 1039, 1038), (1040, 3, 264, 1039), (3, 1041, 265, 264), (1041, 1042, 266, 265), (1042, 4, 267, 266), (4, 5, 268, 267), (5, 1037, 263, 268), (6, 7, 270, 269), (7, 8, 1043, 270), (8, 6, 269, 1043), (1044, 0, 260, 259), (0, 1, 1045, 260), (1, 1046, 261, 1045), (1046, 1048, 1047, 261), (1048, 1049, 262, 1047), (1049, 1044, 259, 262)])
me_mesh.polygons.foreach_set('use_smooth', [0, 0, 0, 0, 0, 0, 0, 0, 0, 0, 0, 0, 0, 0, 0, 0, 0, 0, 0, 0, 0, 0, 0, 0, 0, 0, 0, 0, 0, 0, 0, 0, 0, 0, 0, 0, 0, 0, 0, 0, 0, 0, 0, 0, 0, 0, 0, 0, 0, 0, 0, 0, 0, 0, 0, 0, 0, 0, 0, 0, 0, 0, 0, 0, 0, 0, 0, 0, 0, 0, 0, 0, 0, 0, 0, 0, 0, 0, 0, 0, 0, 0, 0, 0, 0, 0, 0, 0, 0, 0, 0, 0, 0, 0, 0, 0, 0, 0, 0, 0, 0, 0, 0, 0, 0, 0, 0, 0, 0, 0, 0, 0, 0, 0, 0, 0, 0, 0, 0, 0, 0, 0, 0, 0, 0, 0, 0, 0, 0, 0, 0, 0, 0, 1, 1, 1, 1, 1, 1, 1, 1, 1, 1, 1, 1, 1, 1, 1, 1, 1, 1, 1, 1, 1, 1, 1, 1, 1, 1, 1, 1, 1, 1, 1, 1, 1, 1, 1, 1, 1, 1, 1, 1, 1, 1, 0, 0, 0, 0, 0, 0, 0, 0, 0, 0, 0, 0, 0, 0, 0, 0, 0, 0, 0, 0, 0, 0, 0, 0, 0, 0, 0, 0, 0, 0, 0, 0, 0, 0, 0, 0, 0, 0, 0, 0, 0, 0, 0, 0, 0, 0, 0, 0, 0, 0, 0, 0, 0, 0, 0, 0, 0, 0, 0, 0, 0, 0, 0, 0, 0, 0, 0, 0, 0, 0, 0, 0, 0, 0, 0, 0, 0, 0, 0, 0, 0, 0, 0, 0, 0, 0, 0, 0, 0, 0, 0, 0, 0, 0, 0, 0, 0, 0, 0, 0, 0, 0, 0, 0, 0, 0, 0, 0, 0, 0, 0, 0, 0, 0, 0, 0, 0, 0, 0, 0, 0, 0, 0, 0, 0, 0, 0, 0, 0, 0, 0, 0, 0, 0, 0, 0, 0, 0, 0, 0, 0, 0, 0, 0, 0, 0, 0, 0, 0, 0, 0, 0, 0, 0, 0, 0, 0, 0, 0, 0, 0, 0, 0, 0, 0, 0, 0, 0, 0, 0, 0, 0, 0, 0, 0, 0, 0, 0, 0, 0, 0, 0, 0, 0, 0, 0, 0, 0, 0, 0, 0, 0, 0, 0, 0, 0, 0, 0, 0, 0, 0, 0, 0, 0, 0, 0, 0, 0, 0, 0, 0, 0, 0, 0, 0, 0, 0, 0, 0, 0, 0, 0, 0, 0, 0, 0, 0, 0, 0, 0, 0, 0, 0, 0, 0, 0, 0, 0, 0, 0, 0, 0, 0, 0, 0, 0, 0, 0, 0, 0, 0, 0, 0, 0, 0, 0, 0, 0, 0, 0, 0, 0, 0, 0, 0, 0, 0, 0, 0, 0, 0, 0, 0, 0, 0, 0, 0, 0, 0, 0, 0, 0, 0, 0, 0, 0, 0, 0, 0, 0, 0, 0, 0, 0, 0, 0, 0, 0, 0, 0, 0, 0, 0, 0, 0, 0, 0, 0, 0, 0, 0, 0, 0, 0, 0, 0, 0, 0, 0, 0, 0, 0, 0, 0, 0, 0, 0, 0, 0, 0, 0, 0, 0, 0, 0, 0, 0, 0, 0, 0, 0, 0, 0, 0, 0, 0, 0, 0, 0, 0, 0, 0, 0, 0, 0, 0, 0, 0, 0, 0, 0, 0, 0, 0, 0, 0, 0, 0, 0, 0, 0, 0, 0, 0, 0, 0, 0, 0, 0, 0, 0, 0, 0, 0, 0, 0, 0, 0, 0, 0, 0, 0, 0, 0, 0, 0, 0, 0, 0, 0, 0, 0, 0, 0, 0, 0, 0, 0, 0, 0, 0, 0, 0, 0, 0, 0, 0, 0, 0, 0, 0, 0, 0, 0, 0, 0, 0, 0, 0, 0, 0, 0, 0, 0, 0, 0, 0, 0, 0, 0, 0, 0, 0, 0, 0, 0, 0, 0, 0, 0, 0, 0, 0, 0, 0, 0, 0, 0, 0, 0, 0, 0, 0, 0, 0, 0, 0, 0, 0, 0, 0, 0, 0, 0, 0, 0, 0, 0, 0, 0, 0, 0, 0, 0, 0, 0, 0, 0, 0, 0, 0, 0, 0, 0, 0, 0, 0, 0, 0, 0, 0, 0, 0, 0, 0, 0, 0, 0, 0, 0, 0, 0, 0, 0, 0, 0, 0, 0, 0, 0, 0, 0, 0, 0, 0, 0, 0, 0, 0, 0, 0, 0, 0, 0, 0, 0, 0, 0, 0, 0, 0, 0, 0, 0, 0, 0, 0, 0, 0, 0, 0, 0, 0, 0, 0, 0, 0, 0, 0, 0, 0, 0, 0, 0, 0, 0, 0, 0, 0, 0, 0, 0, 0, 0, 0, 0, 0, 0, 0, 0, 0, 0, 0, 0, 0, 0, 0, 0, 0, 0, 0, 0, 0, 0, 0, 0, 0, 0, 0, 0, 0, 0, 0, 0, 0, 0, 0, 0, 0, 0, 0, 0, 0, 0, 0, 0, 0, 0, 0, 0, 0, 0, 0, 0, 0, 0, 0, 0, 0, 0, 0, 0, 0, 0, 0, 0, 0, 0, 0, 0, 0, 0, 0, 0, 0, 0, 0, 0, 0, 0, 0, 0, 0, 0, 0, 0, 0, 0, 0, 0, 0, 0, 0, 0, 0, 0, 0, 0, 0, 0, 0, 0, 0, 0, 0, 0, 0, 0, 0, 0, 0, 0, 0, 0, 0, 0, 0, 0, 0, 0, 0, 0, 0, 0, 0, 0, 0, 0, 0, 0, 0, 0, 0, 0, 0, 0, 0, 0, 0, 0, 0, 0, 0, 0, 0, 0, 0, 0, 0, 0, 0, 0, 0, 0, 0, 0, 0, 0, 0, 0, 0, 0, 0, 0, 0, 0, 0, 0, 0, 0, 0, 0, 0, 0, 0, 0, 0, 0, 0, 0, 0, 0, 0, 0, 0, 0, 0, 0, 0, 0, 0, 0, 0, 0, 0, 0, 0, 0, 0, 0, 0, 0, 0, 0, 0, 0, 0, 0, 0, 0, 0, 0, 0, 0, 0, 0, 0, 0, 0, 0, 0, 0, 0, 0, 0, 0, 0, 0, 0, 0, 0, 0, 0, 0, 0, 0, 0, 0, 0, 0, 0, 0, 0, 0, 0, 0, 0, 0, 0, 0, 0, 0, 0, 0, 0, 0, 0, 0, 0, 0, 0, 0, 0, 0, 0, 0, 0, 0, 0, 0, 0, 0, 0, 0, 0, 0, 0, 0, 0, 0, 0, 0, 0, 0, 0, 0, 0, 0, 0, 0, 0, 0, 0, 0, 0, 0, 0, 0, 0, 0, 0, 0, 0, 0, 0, 0, 0, 0, 0, 0, 0, 0, 0, 0, 0, 0, 0, 0, 0, 0, 0, 0, 0, 1, 1, 1, 1, 1, 1, 1, 1, 1, 1, 1, 1, 1, 1, 1, 1, 1, 1, 1, 1, 1, 1, 1, 1, 1, 1, 1, 1, 1, 1, 1, 1, 1, 1, 1, 1, 1, 1, 1, 1, 1, 1, 1, 1, 1, 1, 1, 1, 1, 1, 1, 1, 1, 1, 1, 1, 1, 1, 1, 1, 1, 1, 1, 1, 1, 1, 1, 1, 1, 1, 1, 1, 1, 1, 1, 1, 1, 1, 1, 1, 1, 1, 1, 1, 1, 1, 1, 1, 1, 1, 1, 1, 1, 1, 1, 1, 1, 1, 1, 1, 1, 1, 1, 1, 1, 1, 1, 1, 1, 1, 1, 1, 1, 1, 1, 1, 1, 1, 1, 1, 1, 1, 1, 1, 1, 1, 1, 1, 1, 1, 1, 1, 1, 1, 1, 1, 1, 1, 1, 1, 1, 1, 1, 1, 1, 1, 1, 1, 1, 1, 1, 1, 1, 1, 1, 1, 1, 1, 1, 1, 1, 1, 1, 1, 1, 1, 1, 1, 1, 1, 1, 1, 1, 1, 1, 1, 1, 1, 1, 1, 1, 1, 1, 1, 1, 1, 1, 1, 1, 1, 1, 1, 1, 1, 1, 1, 1, 1, 1, 1, 1, 1, 1, 1, 1, 1, 1, 1, 1, 1, 1, 1, 1, 1, 1, 1, 1, 1, 1, 1, 1, 1, 1, 1, 1, 1, 1, 1, 1, 1, 1, 1, 1, 1, 1, 1, 1, 1, 1, 1, 1, 1, 1, 1, 1, 1, 1, 1, 1, 1, 1, 1, 1, 1, 1, 1, 1, 1, 1, 1, 1, 1, 1, 1, 1, 1, 1, 1, 1, 1, 1, 1, 1, 1, 1, 1, 1, 1, 1, 1, 1, 1, 1, 1, 1, 1, 1, 1, 1, 1, 1, 1, 1, 1, 1, 1, 1, 1, 1, 1, 1, 1, 1, 1, 1, 1, 1, 1, 1, 1, 1, 1, 1, 1, 1, 1, 1, 1, 1, 1, 1, 1, 1, 1, 1, 1, 1, 1, 1, 1, 1, 1, 1, 1, 1, 1, 1, 1, 1, 1, 1, 1, 1, 1, 1, 1, 1, 1, 1, 1, 1, 1, 1, 1, 1, 1, 1, 1, 1, 1, 1, 1, 1, 1, 1, 1, 1, 1, 1, 1, 1, 1, 1, 1, 1, 1, 1, 1, 1, 1, 1, 1, 1, 1, 1, 1, 1, 1, 1, 1, 1, 1, 1, 1, 1, 1, 1, 1, 1, 1, 1, 1, 1, 1, 1, 1, 1, 1, 1, 1, 1, 1, 1, 1, 1, 1, 1, 1, 1, 1, 1, 1, 1, 1, 1, 1, 1, 1, 1, 1, 1, 1, 1, 1, 1, 1, 1, 1, 1, 1, 1, 1, 1, 1, 1, 1, 1, 1, 1, 1, 1, 1, 1, 1, 1, 1, 1, 1, 1, 1, 1, 1, 1, 1, 1, 1, 1, 1, 1, 1, 1, 1, 1, 1, 1, 1, 1, 1, 1, 1, 1, 1, 1])
me_mesh.use_remesh_preserve_volume = False
me_mesh.use_remesh_preserve_attributes = False
me_mesh.use_mirror_vertex_groups = False
me_mesh.update()
me_cube_003 = bpy.data.meshes.new('Cube.003')
me_cube_003.from_pydata([(-3.5, -6.5, -1.0), (-3.5, 6.5, -1.0), (3.5, 6.5, -1.0), (3.5, -6.5, -1.0), (-3.5, -6.5, 2.0), (-3.5, 6.5, 2.0), (3.5, 6.5, 2.0), (3.5, -6.5, 2.0)], [], [(4, 5, 1, 0), (5, 6, 2, 1), (6, 7, 3, 2), (7, 4, 0, 3), (0, 1, 2, 3), (7, 6, 5, 4)])
me_cube_003.use_remesh_preserve_volume = False
me_cube_003.use_remesh_preserve_attributes = False
me_cube_003.use_mirror_vertex_groups = False
me_cube_003.update()
me_circle = bpy.data.meshes.new('Circle')
me_circle.from_pydata([(15.23, -8.392, 0.0), (15.8, -9.472, 0.0), (16.58, -10.42, 0.0), (19.78, -12.13, 0.0), (21.0, -11.95, 3.75), (19.84, -11.84, 3.75), (18.72, -11.5, 3.75), (17.69, -10.95, 3.75), (16.79, -10.21, 3.75), (16.05, -9.306, 3.75), (15.5, -8.277, 3.75), (14.75, -6.0, 0.0), (14.87, -7.219, 0.0), (15.16, -7.161, 3.75), (15.05, -6.0, 3.75), (17.53, -11.2, 0.0), (18.61, -11.77, 0.0), (21.0, -12.25, 0.0), (14.75, -6.0, 3.75), (14.87, -7.219, 3.75), (15.23, -8.392, 3.75), (15.8, -9.472, 3.75), (16.58, -10.42, 3.75), (17.53, -11.2, 3.75), (18.61, -11.77, 3.75), (19.78, -12.13, 3.75), (21.0, -12.25, 3.75), (21.0, -11.95, 3.45), (19.84, -11.84, 3.45), (18.72, -11.5, 3.45), (17.69, -10.95, 3.45), (16.79, -10.21, 3.45), (16.05, -9.306, 3.45), (15.5, -8.277, 3.45), (15.16, -7.161, 3.45), (15.05, -6.0, 3.45), (21.0, -6.0, 3.45), (21.0, -6.0, 3.45), (21.0, -6.0, 3.45), (21.0, -6.0, 3.45), (21.0, -6.0, 3.45), (21.0, -6.0, 3.45), (21.0, -6.0, 3.45), (21.0, -6.0, 3.45), (21.0, -6.0, 3.45)], [], [(33, 34, 13, 10), (29, 30, 7, 6), (32, 33, 10, 9), (28, 29, 6, 5), (13, 14, 18, 19), (6, 7, 23, 24), (7, 8, 22, 23), (8, 9, 21, 22), (9, 10, 20, 21), (4, 5, 25, 26), (24, 23, 15, 16), (19, 18, 11, 12), (10, 13, 19, 20), (5, 6, 24, 25), (26, 25, 3, 17), (21, 20, 0, 1), (22, 21, 1, 2), (23, 22, 2, 15), (25, 24, 16, 3), (20, 19, 12, 0), (34, 35, 14, 13), (31, 32, 9, 8), (30, 31, 8, 7), (27, 28, 5, 4), (37, 38, 29, 28), (42, 43, 34, 33), (36, 37, 28, 27), (41, 42, 33, 32), (40, 41, 32, 31), (43, 44, 35, 34), (39, 40, 31, 30), (38, 39, 30, 29)])
me_circle.polygons.foreach_set('use_smooth', [True] * 32)
me_circle.use_remesh_preserve_volume = False
me_circle.use_remesh_preserve_attributes = False
me_circle.use_mirror_vertex_groups = False
me_circle.update()
me_cube_002 = bpy.data.meshes.new('Cube.002')
me_cube_002.from_pydata([(-3.0, -2.0, -1.0), (-3.0, 2.0, -1.0), (3.0, 2.0, -1.0), (3.0, -2.0, -1.0), (-3.0, -2.0, 8.0), (-3.0, 2.0, 8.0), (3.0, 2.0, 8.0), (3.0, -2.0, 8.0)], [], [(4, 5, 1, 0), (5, 6, 2, 1), (6, 7, 3, 2), (7, 4, 0, 3), (0, 1, 2, 3), (7, 6, 5, 4)])
me_cube_002.use_remesh_preserve_volume = False
me_cube_002.use_remesh_preserve_attributes = False
me_cube_002.use_mirror_vertex_groups = False
me_cube_002.update()
me_cube_001 = bpy.data.meshes.new('Cube.001')
me_cube_001.from_pydata([(33.0, -23.01, -1.0), (21.0, -23.01, -1.0), (21.0, 23.01, -1.0), (33.0, 23.01, -1.0), (33.0, -23.01, 8.0), (21.0, -23.01, 8.0), (21.0, 23.01, 8.0), (33.0, 23.01, 8.0), (27.0, -19.01, 12.0), (27.0, 19.01, 12.0)], [], [(0, 1, 2, 3), (0, 4, 5, 1), (1, 5, 6, 2), (2, 6, 7, 3), (4, 0, 3, 7), (4, 7, 9, 8), (8, 5, 4), (8, 9, 6, 5), (9, 7, 6)])
me_cube_001.use_remesh_preserve_volume = False
me_cube_001.use_remesh_preserve_attributes = False
me_cube_001.use_mirror_vertex_groups = False
me_cube_001.update()
me_cube = bpy.data.meshes.new('Cube')
me_cube.from_pydata([(21.0, 6.0, -1.0), (21.0, -6.0, -1.0), (-21.0, -6.0, -1.0), (-21.0, 6.0, -1.0), (21.0, 6.0, 8.0), (21.0, -6.0, 8.0), (-21.0, -6.0, 8.0), (-21.0, 6.0, 8.0), (27.0, -9.537e-07, 12.0), (-17.0, -9.537e-07, 12.0)], [], [(0, 1, 2, 3), (0, 4, 5, 1), (1, 5, 6, 2), (2, 6, 7, 3), (4, 0, 3, 7), (8, 9, 6, 5), (8, 5, 4), (4, 7, 9, 8), (9, 7, 6)])
me_cube.use_remesh_preserve_volume = False
me_cube.use_remesh_preserve_attributes = False
me_cube.use_mirror_vertex_groups = False
me_cube.update()

# ---- curves / text
txt_text_001 = bpy.data.curves.new('Text.001', 'FONT')
txt_text_001.dimensions = '2D'
txt_text_001.body = 'HOF BERGENDAL'
txt_text_001.use_path_clamp = True
txt_text_001.bevel_resolution = 0
txt_text_001.extrude = 0.05

# ---- objects
ob_text = bpy.data.objects.new('Text', me_mesh)
ob_cube_003 = bpy.data.objects.new('Cube.003', me_cube_003)
ob_circle = bpy.data.objects.new('Circle', me_circle)
ob_cube_002 = bpy.data.objects.new('Cube.002', me_cube_002)
ob_cube_001 = bpy.data.objects.new('Cube.001', me_cube_001)
ob_cube = bpy.data.objects.new('Cube', me_cube)
ob_text_001 = bpy.data.objects.new('Text.001', txt_text_001)

# ---- transforms, parenting, visibility, modifiers, constraints
ob_text.location = (-17.79, -19.94, 0.09502)
ob_text.scale = (1.9, 2.809, 1.9)
ob_text.lineart.crease_threshold = 0.0
ob_cube_003.location = (17.5, 12.5, 1.0)
ob_cube_003.lineart.crease_threshold = 0.0
ob_circle.location = (0.0, 0.0, 0.0)
ob_circle.lineart.crease_threshold = 0.0
ob_cube_002.location = (27.0, -25.0, 1.0)
ob_cube_002.lineart.crease_threshold = 0.0
ob_cube_001.location = (0.0, 0.0, 1.0)
ob_cube_001.lock_rotations_4d = False
ob_cube_001.empty_display_type = 'ARROWS'
ob_cube_001.lineart.crease_threshold = 0.0
ob_cube.location = (0.0, 0.0, 1.0)
ob_cube.lock_rotations_4d = False
ob_cube.empty_display_type = 'ARROWS'
ob_cube.lineart.crease_threshold = 0.0
ob_text_001.location = (-17.79, -19.94, 0.0)
ob_text_001.scale = (1.9, 2.809, 1.9)
ob_text_001.lineart.crease_threshold = 0.0

# ---- collection membership
col_collection_1.objects.link(ob_text)
col_collection_1.objects.link(ob_cube_003)
col_collection_1.objects.link(ob_circle)
col_collection_1.objects.link(ob_cube_002)
col_collection_1.objects.link(ob_cube_001)
col_collection_1.objects.link(ob_cube)
col_collection_11.objects.link(ob_text_001)

# ---- scene / render settings (as saved in the file)
scene.frame_start = 1; scene.frame_end = 250; scene.frame_set(1)
scene.render.engine = 'BLENDER_EEVEE_NEXT'
scene.render.image_settings.color_mode = 'RGB'
scene.render.image_settings.compression = 90
scene.render.resolution_percentage = 50
scene.render.dither_intensity = 0.0
scene.render.bake_margin = 2
scene.render.bake_bias = 0.0
scene.cycles.use_denoising = False
scene.cycles.samples = 10
scene.cycles.sampling_pattern = 'TABULATED_SOBOL'
scene.cycles.light_sampling_threshold = 0.0
scene.cycles.use_adaptive_sampling = False
scene.cycles.use_light_tree = False
scene.cycles.blur_glossy = 0.0
scene.cycles.volume_bounces = 1
scene.cycles.pixel_filter_type = 'GAUSSIAN'
scene.cycles.sample_clamp_indirect = 0.0
scene.view_settings.view_transform = 'Standard'
bpy.context.view_layer.update()

# ---- added for rendering (the .blend has no active camera and no usable light): camera, sun
cam_auto = bpy.data.cameras.new('AutoCamera')
cam_auto.lens = 50.0
cam_auto.sensor_width = 36.0
cam_auto.clip_end = 1213.59
ob_auto_camera = bpy.data.objects.new('AutoCamera', cam_auto)
scene.collection.objects.link(ob_auto_camera)
ob_auto_camera.location = (75.1509, -84.9761, 61.8208)
ob_auto_camera.rotation_euler = (1.09748, -7.21219e-08, 0.694738)
scene.camera = ob_auto_camera
light_auto_sun = bpy.data.lights.new('AutoSun', 'SUN')
light_auto_sun.energy = 3.0
light_auto_sun.angle = 0.0523599
ob_auto_sun = bpy.data.objects.new('AutoSun', light_auto_sun)
scene.collection.objects.link(ob_auto_sun)
ob_auto_sun.rotation_euler = (0.872665, 0.174533, 0.523599)
bpy.context.view_layer.update()

